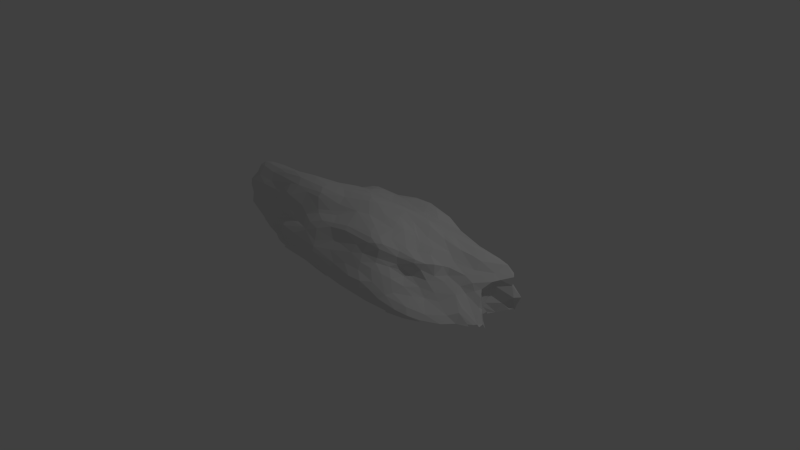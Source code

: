 # Source: Rock_2.blend  (saved by Blender 2.72.0; exported with 4.5.12 LTS)
import bpy
from mathutils import Matrix  # noqa: F401  (used for matrix-valued properties, if any)

bpy.ops.wm.read_factory_settings(use_empty=True)
scene = bpy.context.scene
scene.name = 'Scene'

# ---- collections
col_collection_1 = bpy.data.collections.new('Collection 1'); scene.collection.children.link(col_collection_1)

# ---- materials (node trees are filled in below, after node groups)
mat_material_001 = bpy.data.materials.new('Material.001')
mat_material_001.alpha_threshold = 0.0
mat_material_001.use_transparent_shadow = False
mat_material_001.roughness = 0.5

# ---- material node trees

# ---- world
world_world = bpy.data.worlds.new('World'); scene.world = world_world
world_world.color = (0.05088, 0.05088, 0.05088)
world_world.use_sun_shadow = False
world_world.sun_shadow_jitter_overblur = 0.0
world_world.cycles.sampling_method = 'MANUAL'
world_world.cycles.sample_map_resolution = 256

# ---- cameras
cam_camera = bpy.data.cameras.new('Camera')
cam_camera.clip_end = 100.0
cam_camera.lens = 35.0
cam_camera.sensor_width = 32.0
cam_camera.sensor_height = 18.0
cam_camera.ortho_scale = 7.314
cam_camera.dof.focus_distance = 0.0
cam_camera.dof.aperture_fstop = 128.0

# ---- lights
light_lamp = bpy.data.lights.new('Lamp', 'POINT')
light_lamp.transmission_factor = 0.0
light_lamp.cutoff_distance = 30.0
light_lamp.energy = 100.0
light_lamp.shadow_buffer_clip_start = 1.001
light_lamp.shadow_soft_size = 0.1
light_lamp.shadow_maximum_resolution = 0.006
light_lamp.use_absolute_resolution = True
light_lamp.cycles.use_multiple_importance_sampling = False

# ---- meshes
me_cube_001 = bpy.data.meshes.new('Cube.001')
me_cube_001.from_pydata([(-0.8305, -0.08985, 0.007678), (-0.8105, -0.0384, 0.1628), (-0.8047, -0.04732, 0.2277), (-0.7995, -0.00929, 0.5759), (-0.8099, -0.00682, 0.5343), (-0.836, -0.1191, 0.0406), (-0.7913, -0.1307, 0.2615), (-0.8048, -0.08907, 0.3866), (-0.7848, -0.1762, 0.5319), (-0.7632, -0.1511, 0.6524), (-0.7413, -0.1159, 0.7043), (-0.8119, -0.1968, 0.006352), (-0.7892, -0.2692, 0.1363), (-0.8122, -0.1754, 0.1529), (-0.804, -0.1996, 0.3711), (-0.7997, -0.2586, 0.4366), (-0.7364, -0.2231, 0.6293), (-0.7772, -0.2466, 0.006829), (-0.7691, -0.3008, 0.1994), (-0.7692, -0.3074, 0.3051), (-0.7685, -0.3301, 0.4047), (-0.7848, -0.2845, 0.4592), (-0.7489, -0.3185, 0.4836), (-0.7119, -0.2818, 0.5819), (-0.7084, -0.3154, 0.004137), (-0.7448, -0.3743, 0.1732), (-0.7406, -0.3583, 0.3154), (-0.6313, -0.3759, 0.5417), (-0.6569, -0.3715, 0.003429), (-0.7238, -0.3898, 0.205), (-0.67, -0.3801, 0.4037), (-0.6161, -0.3976, 0.5011), (-0.6089, -0.4364, 0.08422), (-0.6653, -0.4164, 0.1601), (-0.5449, -0.4302, 0.3244), (-0.5136, -0.4434, 0.3945), (-0.5651, -0.4657, 0.04429), (-0.5597, -0.4849, 0.008251), (-0.5024, -0.4783, 0.2129), (-0.5696, -0.436, 0.2137), (-0.5144, -0.4525, 0.3009), (-0.6885, 0.1593, -0.01327), (-0.6357, 0.4978, 0.1106), (-0.7923, 0.01733, 0.1243), (-0.7235, 0.1802, 0.09861), (-0.7086, 0.2583, 0.1626), (-0.6858, 0.3341, 0.1491), (-0.6648, 0.4444, 0.1434), (-0.8059, 0.07382, 0.2035), (-0.7431, 0.206, 0.2055), (-0.6733, 0.2898, 0.2236), (-0.582, 0.5266, 0.1912), (-0.5591, 0.5651, 0.1903), (-0.8001, 0.1353, 0.2238), (-0.6459, 0.3821, 0.2201), (-0.8197, 0.04336, 0.4043), (-0.809, 0.09542, 0.4184), (-0.7746, 0.1878, 0.3407), (-0.6788, 0.2746, 0.3039), (-0.6397, 0.3521, 0.2868), (-0.5765, 0.4031, 0.3097), (-0.5481, 0.4712, 0.3005), (-0.7638, 0.144, 0.46), (-0.6579, 0.265, 0.3734), (-0.6073, 0.3168, 0.3909), (-0.791, 0.05454, 0.5415), (-0.7424, 0.1132, 0.5328), (-0.6741, 0.2126, 0.4756), (-0.4622, 0.446, 0.4071), (-0.4826, 0.4759, 0.3656), (-0.7088, 0.03384, 0.6558), (-0.7511, -0.02118, 0.6621), (-0.6164, 0.1404, 0.5781), (-0.6008, 0.282, 0.4909), (-0.5083, 0.368, 0.4349), (-0.513, 0.3215, 0.4759), (-0.4372, 0.4291, 0.4751), (-0.7319, 0.04372, -0.02467), (-0.6807, 0.1571, -0.03536), (-0.639, 0.2832, -0.03055), (-0.6311, 0.3617, -0.03519), (-0.6384, 0.3634, -0.01298), (-0.6752, 0.3134, 0.08606), (-0.636, 0.4034, -0.01721), (-0.631, 0.4023, -0.03942), (-0.6216, 0.4849, -0.02521), (-0.6187, 0.4955, 0.02034), (-0.8217, -0.08841, -0.03442), (-0.08014, 0.7753, 0.008012), (0.01336, 0.7446, -0.01825), (-0.007423, 0.6687, 0.1474), (-0.09237, 0.6398, 0.3534), (-0.02244, 0.6079, 0.389), (-0.09833, 0.765, 0.05597), (-0.1442, 0.7515, 0.1201), (-0.1159, 0.5746, 0.4836), (-0.07694, 0.5554, 0.5344), (-0.2555, 0.7627, 0.1645), (-0.187, 0.731, 0.2293), (-0.2582, 0.7455, 0.3181), (-0.2301, 0.7012, 0.3844), (-0.1539, 0.5597, 0.5152), (-0.2594, 0.7809, 0.03975), (-0.3282, 0.7744, 0.1129), (-0.3193, 0.7446, 0.331), (-0.2752, 0.658, 0.4303), (-0.2219, 0.5914, 0.494), (-0.3766, 0.7402, 0.0791), (-0.3414, 0.7659, 0.07214), (-0.4262, 0.749, 0.195), (-0.3687, 0.7643, 0.2398), (-0.3689, 0.7273, 0.3362), (-0.3642, 0.6695, 0.3861), (-0.4438, 0.7217, 0.1632), (-0.4177, 0.7426, 0.2673), (-0.4475, 0.6937, 0.2959), (-0.5178, 0.6568, 0.2353), (-0.3995, 0.4983, 0.4093), (-0.5679, 0.5579, 0.1101), (-0.5066, 0.5463, -0.01827), (-0.4735, 0.6206, 0.0822), (-0.5175, 0.6141, 0.1459), (-0.5298, 0.5679, 0.2904), (-0.5129, 0.6228, 0.2742), (0.003632, 0.7354, 0.02734), (0.1494, 0.6936, 0.05408), (0.1967, 0.711, -0.01469), (0.2841, 0.7167, -0.0126), (0.3258, 0.7297, -0.03282), (0.3384, 0.7187, 0.07081), (0.3955, 0.685, -0.0114), (0.499, 0.6143, 0.05881), (0.542, 0.5394, 0.09595), (0.07544, 0.6498, 0.1581), (0.2299, 0.6893, 0.1057), (0.3098, 0.706, 0.1977), (0.3532, 0.7147, 0.1528), (0.4642, 0.6627, 0.1555), (0.004562, 0.6358, 0.2761), (0.1963, 0.658, 0.2504), (0.3287, 0.6835, 0.2692), (0.3612, 0.6683, 0.2825), (0.4935, 0.6255, 0.1587), (0.07072, 0.6111, 0.3299), (0.0962, 0.6365, 0.2676), (0.4523, 0.6166, 0.2618), (0.4801, 0.5246, 0.3154), (0.1283, 0.6038, 0.3961), (0.2093, 0.6104, 0.3644), (0.3932, 0.5734, 0.3577), (0.4353, 0.5521, 0.3532), (0.05811, 0.6073, 0.479), (0.1705, 0.587, 0.4283), (0.261, 0.5612, 0.4093), (0.3638, 0.5188, 0.4458), (0.4728, 0.4971, 0.3889), (0.07433, 0.5771, 0.6465), (0.1425, 0.5829, 0.495), (0.2305, 0.5404, 0.4816), (0.3364, 0.5178, 0.5273), (0.4637, 0.4426, 0.4762), (0.3941, 0.6877, -0.03373), (0.4579, 0.64, -0.02453), (0.524, 0.5953, -0.03655), (0.5241, 0.5948, -0.02086), (0.01687, 0.7523, -0.03625), (-0.1159, 0.7622, -0.03612), (-0.1179, 0.7648, -0.01668), (-0.2661, 0.7561, -0.03077), (-0.3354, 0.7148, -0.02502), (-0.4075, 0.6112, -0.0178), (0.6636, 0.01898, 0.09286), (0.6669, 0.08723, 0.171), (0.6827, 0.05672, 0.3707), (0.5997, 0.02065, 0.4439), (0.6831, 0.1089, 0.3014), (0.7024, 0.1382, 0.3871), (0.6037, 0.1125, 0.5299), (0.7078, 0.1603, 0.08249), (0.7469, 0.2274, 0.1716), (0.7322, 0.2445, 0.3049), (0.6691, 0.1434, 0.4348), (0.5885, 0.2343, 0.5776), (0.7425, 0.2635, 0.004578), (0.7635, 0.3086, 0.1628), (0.7404, 0.2773, 0.2446), (0.7359, 0.2566, 0.4162), (0.6879, 0.2974, 0.5003), (0.7322, 0.3121, 0.01082), (0.7456, 0.3452, 0.1188), (0.7251, 0.3665, 0.1687), (0.7169, 0.3102, 0.2836), (0.6642, 0.35, 0.31), (0.7183, 0.3138, 0.428), (0.6651, 0.3505, 0.4514), (0.6809, 0.3279, 0.4893), (0.6432, 0.3068, 0.5354), (0.6657, 0.418, 0.08697), (0.5681, 0.3969, 0.3201), (0.5444, 0.3684, 0.5098), (0.5306, 0.4427, 0.2828), (0.5523, 0.4042, 0.4043), (0.6146, 0.4697, 0.03867), (0.5173, 0.5009, 0.2095), (0.5257, 0.4245, 0.3981), (0.732, -0.2349, 0.006843), (0.7335, -0.2851, -0.0002528), (0.7325, -0.3018, -0.001736), (0.7129, -0.3343, 0.01462), (0.6538, -0.4416, 0.00234), (0.6945, -0.3749, 0.01806), (0.6164, -0.5729, 0.005438), (0.6627, -0.01846, 0.05233), (0.6957, -0.1353, 0.1094), (0.7108, -0.1948, 0.0835), (0.7219, -0.2974, 0.01654), (0.6494, -0.3773, 0.11), (0.616, -0.4705, 0.07225), (0.6482, -0.002857, 0.2067), (0.6786, -0.1052, 0.2187), (0.6879, -0.1667, 0.1358), (0.4992, -0.4986, 0.1732), (0.6609, -0.0427, 0.2913), (0.6153, -0.1707, 0.2376), (0.5978, -0.2763, 0.236), (0.6415, -0.3204, 0.1537), (0.5534, -0.4306, 0.1603), (0.6427, -0.1069, 0.2723), (0.5226, -0.4045, 0.2284), (0.6263, -0.09246, 0.3515), (0.5891, -0.1738, 0.297), (0.5248, -0.1897, 0.3703), (0.5297, -0.2667, 0.3232), (0.4784, -0.4033, 0.3353), (0.5864, -0.08869, 0.4024), (0.492, -0.3208, 0.3776), (0.5124, -0.05573, 0.4847), (0.5196, -0.1503, 0.4515), (0.4995, -0.1957, 0.4671), (0.4853, -0.2936, 0.5084), (0.671, -0.0709, -0.02157), (0.707, -0.1476, -0.02542), (0.7466, -0.24, -0.03494), (0.6769, 0.01588, -0.03659), (0.6735, 0.01738, -0.01694), (0.6939, 0.1031, -0.031), (0.7343, 0.2086, -0.03394), (0.7411, 0.2276, -0.03469), (0.746, 0.2631, -0.0356), (0.7309, 0.3176, -0.03515), (0.6229, 0.4366, -0.0301), (0.559, 0.5652, -0.03438), (0.005713, -0.8408, 0.1533), (0.06271, -0.8551, 0.2081), (0.07746, -0.8301, 0.2773), (0.02933, -0.7674, 0.386), (0.04762, -0.6716, 0.5241), (0.0354, -0.685, 0.4925), (-0.01344, -0.6469, 0.6091), (0.1086, -0.8252, 0.01207), (0.1709, -0.8918, 0.1912), (0.1405, -0.8087, 0.3405), (0.1553, -0.7334, 0.4707), (0.2864, -0.8505, 0.01748), (0.1706, -0.8885, 0.1303), (0.1919, -0.8772, 0.255), (0.225, -0.8064, 0.3458), (0.2205, -0.7592, 0.4258), (0.2123, -0.6991, 0.5126), (0.2313, -0.6544, 0.653), (0.1669, -0.6794, 0.57), (0.2622, -0.8912, 0.1787), (0.305, -0.8604, 0.2126), (0.2591, -0.8689, 0.2612), (0.3117, -0.8099, 0.2877), (0.28, -0.746, 0.4039), (0.2847, -0.6854, 0.4593), (0.2849, -0.6574, 0.5081), (0.2883, -0.6338, 0.6231), (0.3993, -0.8349, 0.02061), (0.3582, -0.84, 0.1289), (0.3795, -0.7883, 0.1816), (0.3284, -0.7157, 0.3765), (0.3686, -0.6683, 0.3375), (0.3369, -0.6085, 0.4349), (0.4957, -0.7626, 0.04602), (0.4803, -0.7794, -2.024e-05), (0.4419, -0.807, 0.07525), (0.4762, -0.728, 0.1241), (0.3984, -0.724, 0.2097), (0.3581, -0.5406, 0.4654), (0.5422, -0.6962, 0.0176), (0.4645, -0.5942, 0.191), (0.4195, -0.6018, 0.2686), (0.3891, -0.5203, 0.3358), (0.3861, -0.4859, 0.388), (0.5498, -0.6304, 0.07126), (0.4631, -0.4785, 0.2641), (0.409, -0.4648, 0.3527), (0.4471, -0.4114, 0.4461), (0.008228, -0.7986, 0.01703), (-0.1633, -0.7305, 0.003863), (-0.1093, -0.749, 0.07122), (-0.298, -0.693, 0.05945), (-0.3407, -0.6957, -0.001387), (-0.3373, -0.6875, 0.01669), (-0.3766, -0.6672, 0.01387), (-0.4196, -0.6266, 0.01284), (-0.47, -0.5556, 0.009497), (-0.4557, -0.5239, 0.07679), (-0.2128, -0.7218, 0.09703), (-0.2969, -0.6817, 0.1355), (-0.4025, -0.6, 0.1059), (-0.4899, -0.49, 0.07673), (-0.06545, -0.8239, 0.2165), (-0.1549, -0.7963, 0.2292), (-0.3897, -0.6153, 0.1728), (-0.4456, -0.5193, 0.1462), (-0.07108, -0.8009, 0.3336), (-0.06759, -0.8261, 0.2786), (-0.3152, -0.7078, 0.2652), (-0.3628, -0.666, 0.2482), (-0.4515, -0.5332, 0.2624), (-0.1842, -0.6947, 0.4513), (-0.2375, -0.7455, 0.333), (-0.3491, -0.6686, 0.2961), (-0.07544, -0.7628, 0.3953), (-0.158, -0.7174, 0.4433), (-0.3405, -0.585, 0.4005), (-0.372, -0.5727, 0.3489), (-0.4494, -0.5062, 0.3227), (-0.08749, -0.7011, 0.5281), (-0.2551, -0.6218, 0.4273), (-0.2863, -0.5994, 0.43), (-0.4136, -0.5307, 0.4786), (-0.1494, -0.664, 0.5448), (-0.2671, -0.5599, 0.5313), (-0.3559, -0.5639, 0.4922), (-0.4924, -0.4445, 0.4985), (0.01181, -0.05937, 0.8934), (0.2823, -0.0575, 0.7637), (0.4744, -0.01452, 0.5484), (0.05643, -0.1463, 0.9053), (0.1065, -0.1771, 0.8836), (0.2248, -0.1332, 0.8079), (0.3232, -0.1523, 0.7118), (0.3668, -0.075, 0.6574), (0.4255, -0.1415, 0.5937), (0.069, -0.2175, 0.8872), (0.1691, -0.2406, 0.8241), (0.2474, -0.25, 0.7878), (0.298, -0.2564, 0.7514), (0.3681, -0.1966, 0.6382), (0.4364, -0.2217, 0.5571), (0.05575, -0.387, 0.7962), (0.1199, -0.3512, 0.805), (0.2642, -0.3436, 0.7552), (0.3914, -0.3105, 0.5773), (0.1939, -0.4572, 0.7698), (0.2568, -0.5426, 0.7218), (0.2954, -0.4561, 0.6953), (0.3603, -0.3977, 0.6254), (0.461, -0.3612, 0.5136), (0.2083, -0.5548, 0.7336), (0.3512, -0.4799, 0.6043), (0.4262, -0.4332, 0.5584), (-0.005219, -0.6081, 0.6531), (0.07809, -0.5979, 0.6952), (0.07887, -0.6409, 0.6517), (0.2344, -0.6108, 0.7031), (0.2648, -0.6296, 0.6701), (0.2931, -0.5902, 0.6741), (0.3541, -0.5275, 0.552), (0.4274, -0.4564, 0.5233), (0.05906, 0.1597, 0.7511), (0.04368, 0.2191, 0.7243), (0.05355, 0.3708, 0.7224), (0.003492, 0.365, 0.7271), (-0.002771, 0.4439, 0.6924), (0.1432, 0.03412, 0.8486), (0.2165, 0.2907, 0.7057), (0.1022, 0.4706, 0.7289), (0.08348, 0.5404, 0.6992), (0.1415, 0.5878, 0.6279), (0.1594, 0.5664, 0.6841), (0.1784, -0.00112, 0.8588), (0.1908, 0.2273, 0.7271), (0.195, 0.4191, 0.7379), (0.2338, 0.465, 0.7261), (0.1788, 0.5256, 0.7191), (0.2275, 0.5506, 0.6236), (0.3178, 0.08856, 0.774), (0.2201, -0.02048, 0.8393), (0.2565, 0.1403, 0.7742), (0.2706, 0.2755, 0.6951), (0.2545, 0.4121, 0.7232), (0.3052, 0.4902, 0.6633), (0.3434, 0.04255, 0.7393), (0.3478, 0.1851, 0.6902), (0.3093, 0.2225, 0.6984), (0.294, 0.3254, 0.682), (0.3363, 0.3713, 0.645), (0.3064, 0.5238, 0.6203), (0.3966, 0.1082, 0.6662), (0.3559, 0.3089, 0.6512), (0.414, 0.4787, 0.4817), (0.4181, 0.05956, 0.6418), (0.4457, 0.1881, 0.6269), (0.4611, 0.2466, 0.6237), (0.439, 0.3955, 0.5621), (0.3844, 0.4506, 0.5712), (0.5067, 0.07662, 0.5805), (0.5636, 0.1029, 0.5566), (0.5266, 0.3401, 0.5534), (-0.05401, 0.03959, 0.8326), (-0.1303, 0.09066, 0.8106), (-0.2574, -0.003085, 0.7867), (-0.3025, 0.06202, 0.6672), (-0.3589, 0.06313, 0.6502), (-0.09086, 0.1936, 0.7654), (-0.2156, 0.07499, 0.769), (-0.4797, 0.113, 0.6287), (-0.04698, 0.2032, 0.7596), (-0.1623, 0.1724, 0.7352), (-0.2555, 0.1657, 0.6339), (-0.3341, 0.1701, 0.6024), (-0.5073, 0.1479, 0.6011), (-0.1379, 0.2851, 0.7239), (-0.5756, 0.2413, 0.5361), (-0.07286, 0.3707, 0.7396), (-0.1116, 0.3951, 0.7255), (-0.1489, 0.3898, 0.7033), (-0.2162, 0.3436, 0.6361), (-0.3503, 0.2882, 0.5342), (-0.4119, 0.2389, 0.5332), (-0.2292, 0.3821, 0.5967), (-0.3015, 0.3637, 0.5551), (-0.2957, 0.2979, 0.5761), (-0.4725, 0.3617, 0.4729), (-0.03404, 0.5303, 0.6268), (-0.1372, 0.434, 0.6733), (-0.1901, 0.4946, 0.5481), (-0.4157, 0.4094, 0.5007), (-0.1452, 0.5172, 0.5566), (-0.2678, 0.4835, 0.5224), (-0.3512, 0.4701, 0.4846), (-0.09854, -0.2148, 0.8822), (-0.05707, -0.3121, 0.8564), (-0.04904, -0.4075, 0.7923), (-0.01048, -0.4411, 0.7499), (-0.03119, -0.5027, 0.6971), (-0.128, -0.1596, 0.8747), (-0.08236, -0.4904, 0.7086), (-0.1463, -0.5297, 0.6742), (-0.1321, -0.5576, 0.6473), (-0.07621, -0.63, 0.6231), (-0.2024, -0.04851, 0.8354), (-0.1866, -0.2749, 0.8896), (-0.1903, -0.3498, 0.8816), (-0.1706, -0.4212, 0.8443), (-0.1713, -0.4633, 0.7977), (-0.212, -0.5797, 0.5606), (-0.3377, -0.1606, 0.8599), (-0.2935, -0.2169, 0.8833), (-0.3371, -0.4092, 0.7962), (-0.2635, -0.4448, 0.7815), (-0.2639, -0.533, 0.6233), (-0.4135, -0.09174, 0.7805), (-0.449, -0.2289, 0.8367), (-0.3644, -0.3139, 0.854), (-0.3644, -0.5038, 0.6586), (-0.5172, -0.1486, 0.7837), (-0.4947, -0.2819, 0.7941), (-0.4069, -0.3877, 0.7531), (-0.4021, -0.4759, 0.6628), (-0.4793, -0.06745, 0.7427), (-0.5524, -0.1679, 0.777), (-0.5782, -0.2076, 0.7634), (-0.5025, -0.3239, 0.75), (-0.4657, -0.3931, 0.6531), (-0.4769, -0.4419, 0.5649), (-0.6999, -0.08016, 0.7267), (-0.6622, 0.02619, 0.6759), (-0.6754, -0.1604, 0.7405), (-0.7044, -0.2058, 0.6962), (-0.605, -0.2667, 0.7065), (-0.5812, -0.3474, 0.6154), (-0.5141, -0.4126, 0.5691), (-0.6197, -0.4223, 0.01783), (-0.3153, 0.5499, 0.4564), (0.1983, 0.7185, -0.03754), (0.2842, 0.7232, -0.03679), (0.7329, 0.2096, 0.004695), (0.7422, -0.2889, -0.0196), (0.7025, -0.3784, -0.0009879), (0.7453, 0.2457, -0.03528), (0.00975, -0.797, -0.0005532), (0.3973, -0.8306, -0.001366), (0.5443, -0.697, -0.001225), (-0.318, -0.06866, 0.8046), (-0.6192, -0.4239, -0.0008657), (-0.07083, -0.7725, 0.005317)], [(83, 84), (206, 493), (246, 247), (247, 495), (248, 495)], [(1, 43, 0), (1, 5, 2), (55, 2, 7), (55, 7, 8), (3, 4, 9), (3, 10, 71), (481, 482, 70), (2, 13, 6), (10, 3, 9), (18, 6, 13), (14, 19, 15), (14, 15, 7), (16, 484, 9), (17, 12, 11), (17, 25, 12), (20, 15, 19), (21, 20, 22), (23, 16, 21), (23, 486, 484), (24, 28, 25), (25, 17, 24), (25, 18, 12), (26, 19, 18), (26, 29, 30), (20, 26, 30), (31, 22, 20), (22, 27, 23), (486, 23, 27), (28, 500, 488), (28, 488, 32), (25, 32, 33), (33, 29, 25), (33, 39, 30), (32, 36, 33), (338, 31, 35), (37, 313, 36), (313, 33, 36), (38, 40, 39), (40, 330, 35), (35, 330, 334), (43, 44, 77), (41, 77, 44), (44, 82, 41), (47, 85, 82), (42, 86, 85), (85, 47, 42), (118, 86, 42), (86, 118, 119), (44, 43, 53), (53, 43, 48), (44, 53, 49), (118, 42, 51), (53, 57, 49), (49, 58, 50), (46, 50, 54), (54, 47, 46), (51, 52, 118), (53, 48, 55), (53, 56, 57), (60, 51, 54), (51, 61, 122), (51, 116, 52), (55, 4, 56), (57, 67, 58), (58, 67, 63), (58, 63, 64), (59, 64, 60), (60, 54, 59), (4, 3, 65), (65, 56, 4), (62, 57, 56), (62, 66, 67), (67, 57, 62), (68, 61, 60), (65, 71, 70), (3, 71, 65), (73, 63, 67), (73, 64, 63), (73, 72, 428), (75, 73, 428), (76, 68, 74), (79, 78, 82), (124, 89, 88), (88, 93, 124), (91, 138, 90), (96, 156, 92), (91, 99, 100), (95, 100, 101), (95, 92, 91), (95, 96, 92), (95, 101, 96), (96, 101, 443), (167, 102, 93), (97, 93, 102), (101, 106, 441), (103, 110, 99), (104, 111, 105), (104, 100, 99), (105, 106, 100), (107, 108, 169), (108, 109, 103), (110, 103, 109), (109, 114, 110), (114, 104, 110), (112, 105, 111), (109, 107, 113), (107, 120, 113), (115, 111, 114), (115, 112, 111), (445, 489, 117), (116, 109, 113), (113, 121, 116), (123, 117, 115), (112, 115, 117), (489, 112, 117), (117, 76, 445), (118, 120, 119), (118, 121, 120), (52, 116, 121), (116, 122, 123), (117, 68, 76), (125, 89, 124), (125, 490, 89), (125, 134, 126), (128, 491, 127), (129, 127, 134), (127, 129, 128), (131, 162, 129), (131, 251, 164), (124, 133, 125), (134, 125, 133), (135, 136, 129), (132, 131, 142), (137, 136, 141), (133, 90, 138), (133, 138, 144), (141, 136, 140), (145, 137, 141), (146, 142, 145), (138, 92, 143), (140, 148, 153), (140, 153, 141), (141, 153, 149), (92, 151, 147), (148, 152, 153), (151, 92, 156), (152, 157, 158), (153, 158, 154), (154, 149, 153), (405, 150, 154), (155, 150, 405), (383, 151, 156), (383, 157, 151), (158, 159, 154), (162, 161, 130), (131, 164, 162), (164, 251, 163), (167, 88, 165), (169, 108, 168), (169, 170, 107), (171, 178, 172), (172, 175, 218), (218, 175, 222), (173, 222, 175), (173, 181, 229), (177, 411, 174), (178, 171, 245), (175, 179, 180), (176, 175, 180), (179, 184, 185), (176, 186, 181), (181, 186, 187), (180, 185, 191), (186, 191, 193), (187, 186, 193), (193, 195, 187), (187, 195, 196), (196, 182, 187), (188, 249, 189), (189, 197, 190), (191, 190, 192), (190, 191, 184), (194, 195, 193), (196, 195, 199), (199, 413, 196), (202, 189, 250), (190, 197, 200), (194, 198, 201), (197, 202, 200), (202, 251, 132), (132, 200, 202), (146, 200, 203), (146, 204, 200), (204, 146, 155), (212, 213, 240), (213, 241, 240), (214, 205, 241), (215, 206, 205), (215, 207, 206), (208, 216, 210), (209, 494, 210), (209, 210, 216), (217, 211, 209), (211, 217, 296), (212, 171, 218), (218, 213, 212), (220, 214, 213), (214, 220, 215), (208, 215, 225), (217, 226, 221), (218, 222, 219), (220, 223, 215), (215, 224, 225), (217, 216, 226), (219, 222, 227), (219, 227, 223), (224, 228, 226), (224, 226, 216), (221, 226, 228), (229, 227, 222), (227, 229, 230), (230, 224, 223), (229, 181, 234), (230, 229, 234), (234, 231, 230), (231, 232, 224), (233, 232, 235), (235, 299, 233), (298, 297, 233), (174, 234, 181), (235, 231, 238), (299, 298, 233), (299, 235, 362), (242, 241, 205), (245, 171, 212), (249, 188, 183), (252, 300, 259), (252, 259, 264), (318, 319, 254), (255, 257, 318), (256, 258, 257), (264, 260, 252), (265, 254, 253), (254, 265, 261), (261, 255, 254), (262, 270, 256), (271, 264, 279), (264, 271, 260), (266, 262, 261), (263, 279, 264), (271, 280, 272), (272, 273, 271), (272, 280, 281), (272, 274, 273), (274, 266, 273), (275, 267, 266), (276, 275, 282), (276, 268, 267), (278, 269, 268), (284, 282, 283), (284, 277, 276), (372, 278, 277), (285, 287, 286), (286, 279, 497), (288, 289, 281), (293, 283, 289), (289, 292, 293), (294, 295, 284), (284, 295, 290), (290, 373, 372), (291, 296, 288), (288, 292, 289), (290, 295, 373), (291, 211, 296), (292, 288, 296), (293, 292, 221), (298, 294, 297), (301, 300, 302), (303, 304, 301), (303, 301, 310), (305, 312, 306), (308, 309, 313), (311, 303, 310), (309, 317, 313), (317, 38, 313), (314, 319, 315), (315, 310, 314), (310, 315, 320), (311, 320, 321), (321, 316, 311), (316, 317, 312), (320, 324, 325), (321, 325, 322), (322, 317, 316), (322, 38, 317), (38, 322, 40), (318, 257, 326), (327, 324, 318), (329, 323, 332), (330, 40, 322), (328, 329, 332), (326, 257, 331), (331, 335, 327), (323, 327, 335), (461, 323, 335), (332, 336, 333), (328, 337, 334), (334, 330, 328), (338, 35, 334), (385, 379, 339), (385, 339, 342), (342, 392, 385), (344, 340, 392), (406, 397, 346), (346, 347, 341), (392, 343, 344), (340, 345, 352), (341, 347, 238), (341, 238, 236), (343, 349, 344), (344, 349, 350), (350, 351, 344), (238, 347, 353), (354, 348, 447), (355, 349, 348), (356, 349, 355), (356, 350, 349), (350, 356, 351), (345, 361, 357), (355, 354, 358), (360, 351, 356), (354, 363, 358), (358, 363, 359), (359, 356, 358), (362, 357, 361), (354, 450, 366), (367, 369, 363), (359, 369, 371), (366, 368, 367), (366, 258, 368), (367, 368, 269), (369, 269, 370), (370, 371, 369), (370, 278, 371), (372, 371, 278), (372, 364, 371), (373, 365, 372), (414, 379, 374), (376, 381, 378), (439, 378, 382), (382, 378, 381), (386, 375, 374), (386, 380, 375), (380, 376, 375), (381, 376, 387), (387, 389, 381), (382, 389, 384), (384, 156, 382), (379, 385, 393), (379, 393, 386), (388, 387, 395), (390, 158, 157), (392, 397, 391), (391, 393, 385), (393, 391, 399), (399, 386, 393), (394, 380, 386), (386, 399, 394), (400, 380, 394), (400, 395, 380), (395, 401, 396), (396, 389, 388), (396, 402, 384), (390, 384, 402), (402, 159, 390), (397, 406, 403), (399, 391, 398), (404, 394, 399), (396, 401, 410), (396, 410, 402), (407, 408, 399), (409, 410, 404), (410, 401, 404), (407, 182, 408), (413, 404, 408), (413, 409, 404), (409, 199, 410), (196, 413, 408), (160, 410, 199), (417, 416, 420), (418, 421, 482), (422, 414, 374), (374, 375, 422), (422, 415, 414), (420, 415, 419), (420, 419, 423), (417, 420, 423), (417, 424, 425), (426, 482, 421), (72, 70, 482), (419, 427, 423), (426, 421, 425), (422, 375, 377), (422, 429, 419), (427, 432, 424), (424, 432, 437), (433, 425, 424), (426, 434, 75), (434, 433, 75), (429, 377, 378), (430, 440, 431), (440, 435, 432), (436, 442, 433), (433, 442, 438), (438, 75, 433), (441, 435, 443), (442, 436, 444), (438, 76, 74), (96, 443, 439), (444, 441, 106), (444, 489, 445), (445, 442, 444), (339, 451, 446), (446, 342, 339), (446, 348, 342), (448, 354, 447), (449, 354, 448), (450, 449, 452), (455, 366, 454), (366, 450, 454), (455, 258, 366), (458, 447, 446), (446, 457, 458), (452, 460, 453), (458, 457, 463), (459, 465, 460), (465, 461, 453), (416, 417, 499), (499, 456, 416), (456, 499, 462), (458, 463, 469), (464, 459, 469), (459, 458, 469), (465, 464, 470), (466, 461, 465), (466, 336, 461), (467, 499, 417), (467, 462, 499), (467, 471, 462), (464, 469, 478), (473, 464, 478), (464, 473, 474), (466, 470, 337), (468, 477, 472), (468, 472, 469), (470, 480, 334), (482, 471, 475), (477, 468, 476), (485, 472, 477), (478, 472, 485), (479, 473, 486), (479, 480, 474), (334, 480, 338), (482, 481, 471), (476, 471, 481), (483, 10, 484), (485, 484, 486), (485, 486, 478), (1, 0, 5), (7, 2, 6), (8, 4, 55), (71, 10, 481), (71, 481, 70), (11, 5, 0), (2, 5, 13), (6, 14, 7), (8, 7, 15), (8, 9, 4), (10, 9, 484), (5, 11, 12), (12, 13, 5), (13, 12, 18), (14, 6, 19), (8, 15, 16), (16, 15, 21), (8, 16, 9), (18, 19, 6), (20, 19, 26), (20, 21, 15), (22, 23, 21), (23, 484, 16), (26, 25, 29), (25, 26, 18), (31, 20, 30), (27, 22, 31), (27, 487, 486), (28, 32, 25), (33, 30, 29), (31, 30, 35), (487, 27, 31), (487, 31, 338), (37, 32, 488), (32, 37, 36), (39, 34, 30), (34, 39, 40), (34, 35, 30), (313, 39, 33), (39, 313, 38), (40, 35, 34), (43, 77, 0), (46, 82, 45), (82, 44, 45), (48, 43, 1), (45, 44, 49), (46, 47, 82), (47, 51, 42), (48, 1, 2), (45, 49, 50), (46, 45, 50), (51, 47, 54), (55, 48, 2), (53, 55, 56), (57, 58, 49), (58, 54, 50), (54, 58, 59), (51, 60, 61), (59, 58, 64), (62, 65, 66), (65, 62, 56), (60, 64, 74), (61, 68, 69), (61, 69, 122), (66, 65, 70), (73, 74, 64), (74, 68, 60), (72, 66, 70), (72, 67, 66), (73, 67, 72), (73, 75, 74), (41, 82, 78), (80, 79, 81), (81, 79, 82), (85, 83, 82), (83, 81, 82), (85, 86, 119), (77, 87, 0), (88, 89, 165), (90, 93, 94), (90, 124, 93), (91, 92, 138), (96, 439, 156), (88, 167, 93), (94, 91, 90), (94, 98, 91), (95, 91, 100), (97, 94, 93), (94, 97, 98), (99, 98, 97), (98, 99, 91), (101, 100, 106), (108, 102, 168), (102, 108, 103), (103, 97, 102), (97, 103, 99), (99, 110, 104), (104, 105, 100), (106, 105, 444), (444, 105, 489), (109, 108, 107), (114, 111, 104), (112, 489, 105), (107, 170, 120), (114, 109, 116), (120, 170, 119), (113, 120, 121), (116, 115, 114), (123, 115, 116), (121, 118, 52), (122, 116, 51), (123, 122, 117), (69, 117, 122), (117, 69, 68), (125, 126, 490), (126, 134, 127), (128, 129, 130), (130, 129, 162), (124, 90, 133), (135, 129, 134), (137, 129, 136), (129, 137, 131), (131, 137, 142), (134, 133, 139), (135, 134, 139), (136, 135, 140), (137, 145, 142), (203, 132, 142), (144, 139, 133), (135, 139, 140), (146, 203, 142), (144, 138, 143), (143, 148, 144), (144, 140, 139), (140, 144, 148), (141, 149, 145), (150, 145, 149), (145, 150, 146), (92, 147, 143), (147, 148, 143), (148, 147, 152), (154, 150, 149), (155, 146, 150), (152, 151, 157), (151, 152, 147), (153, 152, 158), (155, 405, 160), (166, 168, 167), (167, 168, 102), (218, 171, 172), (176, 173, 175), (411, 177, 412), (175, 172, 178), (179, 175, 178), (186, 176, 180), (176, 181, 173), (177, 174, 181), (183, 178, 492), (178, 183, 179), (180, 179, 185), (187, 177, 181), (187, 182, 177), (182, 412, 177), (184, 179, 183), (184, 183, 188), (184, 188, 189), (185, 184, 191), (186, 180, 191), (189, 190, 184), (193, 191, 192), (193, 192, 194), (199, 195, 194), (250, 189, 249), (202, 197, 189), (190, 198, 192), (198, 194, 192), (199, 194, 201), (200, 198, 190), (201, 198, 200), (201, 200, 204), (201, 204, 199), (199, 204, 160), (251, 131, 132), (132, 203, 200), (204, 155, 160), (241, 213, 214), (215, 205, 214), (217, 209, 216), (225, 216, 208), (296, 217, 221), (213, 218, 219), (219, 220, 213), (216, 225, 224), (219, 223, 220), (223, 224, 215), (222, 173, 229), (227, 230, 223), (224, 232, 228), (297, 228, 233), (228, 297, 221), (230, 231, 224), (235, 232, 231), (232, 233, 228), (174, 236, 234), (234, 237, 231), (238, 231, 237), (239, 235, 238), (341, 174, 411), (174, 341, 236), (237, 234, 236), (238, 237, 236), (239, 362, 235), (243, 245, 244), (244, 245, 212), (240, 244, 212), (246, 492, 245), (245, 492, 178), (248, 249, 183), (202, 250, 251), (496, 300, 501), (253, 314, 252), (314, 253, 319), (254, 319, 253), (318, 254, 255), (260, 253, 252), (253, 260, 265), (261, 262, 255), (255, 262, 257), (257, 262, 256), (270, 258, 256), (258, 270, 368), (259, 263, 264), (271, 265, 260), (265, 271, 273), (273, 266, 265), (265, 266, 261), (266, 267, 262), (267, 268, 262), (270, 262, 268), (269, 270, 268), (270, 269, 368), (271, 279, 280), (272, 281, 274), (274, 275, 266), (275, 274, 282), (275, 276, 267), (276, 277, 268), (277, 278, 268), (278, 370, 269), (280, 279, 287), (281, 280, 287), (289, 282, 281), (282, 274, 281), (282, 289, 283), (284, 276, 282), (277, 284, 290), (372, 277, 290), (286, 287, 279), (288, 287, 285), (288, 281, 287), (294, 284, 283), (294, 283, 293), (498, 285, 286), (285, 498, 291), (285, 291, 288), (297, 294, 293), (295, 294, 298), (373, 295, 299), (221, 292, 296), (293, 221, 297), (295, 298, 299), (301, 501, 300), (310, 301, 302), (303, 305, 304), (305, 303, 312), (306, 312, 307), (312, 309, 307), (307, 309, 308), (37, 308, 313), (300, 252, 314), (314, 302, 300), (310, 302, 314), (312, 311, 316), (311, 312, 303), (309, 312, 317), (311, 310, 320), (315, 319, 324), (320, 315, 324), (321, 320, 325), (321, 322, 316), (326, 327, 318), (318, 324, 319), (324, 327, 323), (324, 323, 325), (329, 325, 323), (325, 329, 322), (322, 329, 330), (326, 331, 327), (333, 328, 332), (329, 328, 330), (258, 331, 257), (461, 332, 323), (328, 333, 337), (331, 258, 455), (335, 331, 455), (454, 335, 455), (335, 454, 461), (461, 336, 332), (337, 333, 336), (397, 340, 346), (406, 346, 341), (342, 348, 343), (342, 343, 392), (344, 345, 340), (345, 344, 351), (346, 340, 352), (346, 352, 347), (349, 343, 348), (354, 355, 348), (345, 351, 361), (345, 357, 352), (357, 353, 352), (353, 347, 352), (239, 238, 353), (358, 356, 355), (351, 360, 361), (357, 362, 353), (362, 239, 353), (450, 354, 449), (359, 360, 356), (361, 360, 364), (362, 361, 365), (354, 366, 367), (367, 363, 354), (359, 363, 369), (371, 360, 359), (364, 360, 371), (365, 364, 372), (364, 365, 361), (373, 362, 365), (373, 299, 362), (369, 367, 269), (379, 414, 339), (375, 376, 377), (376, 378, 377), (382, 156, 439), (374, 379, 386), (389, 382, 381), (384, 383, 156), (391, 385, 392), (387, 376, 380), (380, 395, 387), (387, 388, 389), (390, 383, 384), (383, 390, 157), (392, 340, 397), (395, 400, 401), (395, 396, 388), (389, 396, 384), (158, 390, 159), (391, 397, 403), (391, 403, 398), (404, 400, 394), (401, 400, 404), (407, 398, 403), (398, 407, 399), (399, 408, 404), (405, 159, 402), (405, 402, 410), (159, 405, 154), (411, 403, 406), (403, 411, 407), (411, 406, 341), (411, 412, 407), (182, 407, 412), (408, 182, 196), (413, 199, 409), (160, 405, 410), (420, 416, 415), (417, 418, 467), (415, 422, 419), (424, 417, 423), (418, 417, 425), (421, 418, 425), (482, 426, 72), (426, 425, 434), (72, 426, 428), (422, 377, 429), (427, 419, 430), (419, 429, 430), (427, 424, 423), (437, 433, 424), (434, 425, 433), (428, 426, 75), (430, 431, 427), (431, 432, 427), (433, 437, 436), (430, 378, 440), (378, 430, 429), (431, 440, 432), (432, 435, 437), (436, 437, 435), (75, 438, 74), (439, 440, 378), (440, 439, 443), (440, 443, 435), (435, 441, 436), (444, 436, 441), (438, 442, 76), (443, 101, 441), (445, 76, 442), (414, 451, 339), (446, 447, 348), (452, 449, 448), (453, 450, 452), (450, 453, 454), (456, 414, 415), (414, 456, 451), (446, 451, 457), (459, 447, 458), (459, 448, 447), (459, 460, 448), (460, 452, 448), (416, 456, 415), (456, 463, 451), (456, 462, 463), (451, 463, 457), (453, 460, 465), (453, 461, 454), (464, 465, 459), (470, 466, 465), (468, 463, 462), (468, 462, 471), (463, 468, 469), (469, 472, 478), (470, 464, 474), (336, 466, 337), (418, 475, 467), (467, 475, 471), (476, 468, 471), (479, 474, 473), (474, 480, 470), (337, 470, 334), (482, 475, 418), (486, 473, 478), (479, 486, 487), (479, 487, 480), (483, 476, 481), (483, 481, 10), (476, 483, 477), (483, 484, 477), (484, 485, 477), (338, 480, 487)])
_uv = me_cube_001.uv_layers.new(name='UVMap')
_uv.uv.foreach_set('vector', [0.4041, 2.522, 0.4818, 2.558, 0.354, 2.717, 0.4041, 2.522, 0.3128, 2.658, 0.3723, 2.449, 0.4239, 2.297, 0.3723, 2.449, 0.3231, 2.322, 0.4239, 2.297, 0.3231, 2.322, 0.2588, 2.217, 0.3585, 2.179, 0.3614, 2.212, 0.2718, 2.148, 0.3585, 2.179, 0.2863, 2.113, 0.3386, 2.127, 0.3011, 2.09, 0.3594, 2.07, 0.3786, 2.107, 0.3723, 2.449, 0.2589, 2.544, 0.2813, 2.425, 0.2863, 2.113, 0.3585, 2.179, 0.2718, 2.148, 0.1413, 2.473, 0.2813, 2.425, 0.2589, 2.544, 0.2391, 2.334, 0.1415, 2.376, 0.2083, 2.288, 0.2391, 2.334, 0.2083, 2.288, 0.3231, 2.322, 0.2254, 2.153, 0.235, 2.105, 0.2718, 2.148, 0.1341, 2.702, 0.147, 2.546, 0.2153, 2.695, 0.1341, 2.702, 0.04812, 2.491, 0.147, 2.546, 0.147, 2.291, 0.2083, 2.288, 0.1415, 2.376, 0.1821, 2.264, 0.147, 2.291, 0.1539, 2.234, 0.1797, 2.173, 0.2254, 2.153, 0.1821, 2.264, 0.1797, 2.173, 0.1106, 2.098, 0.235, 2.105, 0.006618, 2.68, -0.1121, 2.625, 0.04812, 2.491, 0.04812, 2.491, 0.1341, 2.702, 0.006618, 2.68, 0.04812, 2.491, 0.1413, 2.473, 0.147, 2.546, 0.09773, 2.353, 0.1415, 2.376, 0.1413, 2.473, 0.09773, 2.353, 0.0401, 2.443, 0.05838, 2.269, 0.147, 2.291, 0.09773, 2.353, 0.05838, 2.269, 0.0612, 2.178, 0.1539, 2.234, 0.147, 2.291, 0.1539, 2.234, 0.09701, 2.162, 0.1797, 2.173, 0.1106, 2.098, 0.1797, 2.173, 0.09701, 2.162, -0.1121, 2.625, -0.1666, 2.616, -0.1543, 2.596, -0.1121, 2.625, -0.1543, 2.596, -0.1296, 2.516, 0.04812, 2.491, -0.1296, 2.516, -0.04013, 2.45, -0.04013, 2.45, 0.0401, 2.443, 0.04812, 2.491, -0.04013, 2.45, -0.1015, 2.375, 0.05838, 2.269, -0.1296, 2.516, -0.2215, 2.515, -0.04013, 2.45, -0.01989, 2.125, 0.0612, 2.178, -0.06284, 2.19, -0.2569, 2.552, -0.2695, 2.436, -0.2215, 2.515, -0.2695, 2.436, -0.04013, 2.45, -0.2215, 2.515, -0.1858, 2.327, -0.1087, 2.265, -0.1015, 2.375, -0.1087, 2.265, -0.1561, 2.202, -0.06284, 2.19, -0.06284, 2.19, -0.1561, 2.202, -0.09987, 2.08, 0.4818, 2.558, 0.6787, 2.492, 0.6035, 2.653, 0.6741, 2.628, 0.6035, 2.653, 0.6787, 2.492, 0.6787, 2.492, 0.8739, 2.465, 0.737, 2.594, 0.938, 2.269, 1.054, 2.35, 0.8739, 2.465, 1.021, 2.246, 1.097, 2.31, 1.054, 2.35, 1.054, 2.35, 0.938, 2.269, 1.021, 2.246, 1.066, 2.171, 1.097, 2.31, 1.021, 2.246, 1.097, 2.31, 1.066, 2.171, 1.174, 2.238, 0.6787, 2.492, 0.4818, 2.558, 0.5626, 2.396, 0.5626, 2.396, 0.4818, 2.558, 0.509, 2.443, 0.6787, 2.492, 0.5626, 2.396, 0.6502, 2.38, 1.066, 2.171, 1.021, 2.246, 0.9661, 2.156, 0.5626, 2.396, 0.5574, 2.285, 0.6502, 2.38, 0.6502, 2.38, 0.6718, 2.248, 0.7426, 2.302, 0.8211, 2.354, 0.7426, 2.302, 0.8279, 2.245, 0.8279, 2.245, 0.938, 2.269, 0.8211, 2.354, 0.9661, 2.156, 1.015, 2.096, 1.066, 2.171, 0.5626, 2.396, 0.509, 2.443, 0.4239, 2.297, 0.5626, 2.396, 0.4604, 2.262, 0.5574, 2.285, 0.8004, 2.12, 0.9661, 2.156, 0.8279, 2.245, 0.9661, 2.156, 0.8588, 2.073, 0.9348, 2.028, 0.9661, 2.156, 1.027, 1.987, 1.015, 2.096, 0.4239, 2.297, 0.3614, 2.212, 0.4604, 2.262, 0.5574, 2.285, 0.5472, 2.142, 0.6718, 2.248, 0.6718, 2.248, 0.5472, 2.142, 0.633, 2.177, 0.6718, 2.248, 0.633, 2.177, 0.6765, 2.116, 0.7603, 2.198, 0.6765, 2.116, 0.8004, 2.12, 0.8004, 2.12, 0.8279, 2.245, 0.7603, 2.198, 0.3614, 2.212, 0.3585, 2.179, 0.4051, 2.187, 0.4051, 2.187, 0.4604, 2.262, 0.3614, 2.212, 0.4894, 2.209, 0.5574, 2.285, 0.4604, 2.262, 0.4894, 2.209, 0.4432, 2.16, 0.5472, 2.142, 0.5472, 2.142, 0.5574, 2.285, 0.4894, 2.209, 0.7685, 1.971, 0.8588, 2.073, 0.8004, 2.12, 0.4051, 2.187, 0.3386, 2.127, 0.3786, 2.107, 0.3585, 2.179, 0.3386, 2.127, 0.4051, 2.187, 0.5927, 2.076, 0.633, 2.177, 0.5472, 2.142, 0.5927, 2.076, 0.6765, 2.116, 0.633, 2.177, 0.5927, 2.076, 0.4681, 2.072, 0.5505, 2.043, 0.6379, 2.007, 0.5927, 2.076, 0.5505, 2.043, 0.7278, 1.927, 0.7685, 1.971, 0.6909, 2.03, 0.5291, -1.601, 0.3661, -1.625, 0.5398, -1.673, 1.269, 1.415, 1.339, 1.38, 1.335, 1.526, 1.335, 1.526, 1.274, 1.545, 1.269, 1.415, 0.9464, 1.571, 0.9884, 1.46, 1.13, 1.453, 0.7573, 1.596, 0.6664, 1.486, 0.8828, 1.519, 0.9464, 1.571, 1.021, 1.739, 0.9489, 1.715, 0.8099, 1.617, 0.9489, 1.715, 0.7852, 1.671, 0.8099, 1.617, 0.8828, 1.519, 0.9464, 1.571, 0.8099, 1.617, 0.7573, 1.596, 0.8828, 1.519, 0.8099, 1.617, 0.7852, 1.671, 0.7573, 1.596, 0.7573, 1.596, 0.7852, 1.671, 0.7195, 1.653, 1.34, 1.633, 1.308, 1.748, 1.274, 1.545, 1.164, 1.728, 1.274, 1.545, 1.308, 1.748, 0.7852, 1.671, 0.8204, 1.719, 0.7187, 1.705, 1.213, 1.809, 1.085, 1.837, 1.021, 1.739, 1.009, 1.79, 1.001, 1.827, 0.9025, 1.758, 1.009, 1.79, 0.9489, 1.715, 1.021, 1.739, 0.9025, 1.758, 0.8204, 1.719, 0.9489, 1.715, 1.236, 1.902, 1.26, 1.841, 1.336, 1.862, 1.26, 1.841, 1.112, 1.9, 1.213, 1.809, 1.085, 1.837, 1.213, 1.809, 1.112, 1.9, 1.112, 1.9, 1.053, 1.878, 1.085, 1.837, 1.053, 1.878, 1.009, 1.79, 1.085, 1.837, 0.9372, 1.825, 0.9025, 1.758, 1.001, 1.827, 1.112, 1.9, 1.236, 1.902, 1.131, 1.935, 1.236, 1.902, 1.173, 2.071, 1.131, 1.935, 1.005, 1.898, 1.001, 1.827, 1.053, 1.878, 1.005, 1.898, 0.9372, 1.825, 1.001, 1.827, 0.7517, 1.855, 0.8198, 1.814, 0.7994, 1.912, 1.027, 1.987, 1.112, 1.9, 1.131, 1.935, 1.131, 1.935, 1.093, 2.072, 1.027, 1.987, 0.983, 1.987, 0.7994, 1.912, 1.005, 1.898, 0.9372, 1.825, 1.005, 1.898, 0.7994, 1.912, 0.8198, 1.814, 0.9372, 1.825, 0.7994, 1.912, 0.7994, 1.912, 0.7278, 1.927, 0.7517, 1.855, 1.066, 2.171, 1.173, 2.071, 1.174, 2.238, 1.066, 2.171, 1.093, 2.072, 1.173, 2.071, 1.015, 2.096, 1.027, 1.987, 1.093, 2.072, 1.027, 1.987, 0.9348, 2.028, 0.983, 1.987, 0.7994, 1.912, 0.7685, 1.971, 0.7278, 1.927, 1.185, 1.243, 1.339, 1.38, 1.269, 1.415, 1.185, 1.243, 1.271, 1.138, 1.339, 1.38, 1.185, 1.243, 1.088, 1.173, 1.243, 1.153, 1.189, 0.9881, 1.221, 1.035, 1.192, 1.05, 1.07, 1.024, 1.192, 1.05, 1.088, 1.173, 1.192, 1.05, 1.07, 1.024, 1.189, 0.9881, 0.9255, 0.866, 1.041, 0.8558, 1.07, 1.024, 0.9255, 0.866, 0.8879, 0.7467, 0.9374, 0.8075, 1.269, 1.415, 1.083, 1.358, 1.185, 1.243, 1.088, 1.173, 1.185, 1.243, 1.083, 1.358, 0.9729, 1.143, 0.9851, 1.081, 1.07, 1.024, 0.8046, 0.8529, 0.9255, 0.866, 0.859, 0.955, 0.904, 0.9875, 0.9851, 1.081, 0.8578, 1.136, 1.083, 1.358, 1.13, 1.453, 0.9884, 1.46, 1.083, 1.358, 0.9884, 1.46, 0.9665, 1.374, 0.8578, 1.136, 0.9851, 1.081, 0.9003, 1.157, 0.8075, 1.053, 0.904, 0.9875, 0.8578, 1.136, 0.7101, 1.056, 0.859, 0.955, 0.8075, 1.053, 0.9884, 1.46, 0.8828, 1.519, 0.9072, 1.42, 0.9003, 1.157, 0.8469, 1.303, 0.766, 1.27, 0.9003, 1.157, 0.766, 1.27, 0.8578, 1.136, 0.8578, 1.136, 0.766, 1.27, 0.7634, 1.158, 0.8828, 1.519, 0.7935, 1.458, 0.8367, 1.387, 0.8469, 1.303, 0.7921, 1.356, 0.766, 1.27, 0.7935, 1.458, 0.8828, 1.519, 0.6664, 1.486, 0.7921, 1.356, 0.7475, 1.401, 0.7161, 1.327, 0.766, 1.27, 0.7161, 1.327, 0.6826, 1.224, 0.6826, 1.224, 0.7634, 1.158, 0.766, 1.27, 0.6257, 1.204, 0.7227, 1.122, 0.6826, 1.224, 0.6524, 1.111, 0.7227, 1.122, 0.6257, 1.204, 0.6659, 1.44, 0.7935, 1.458, 0.6664, 1.486, 0.6659, 1.44, 0.7475, 1.401, 0.7935, 1.458, 0.7161, 1.327, 0.6467, 1.288, 0.6826, 1.224, 1.269, -0.1181, 1.297, -0.2239, 1.325, -0.2101, 1.291, -0.101, 1.243, -0.05516, 1.269, -0.1181, 1.224, -0.01769, 1.172, 0.04755, 1.206, -0.02845, 1.311, -0.9521, 1.344, -0.9253, 1.343, -0.7644, 1.152, -1.217, 1.215, -1.209, 1.209, -1.134, 1.152, -1.217, 1.036, -1.339, 1.19, -1.267, 0.0995, 0.6814, 0.2774, 0.6784, 0.1991, 0.7784, 0.1991, 0.7784, 0.2455, 0.895, 0.1058, 0.8217, 0.1058, 0.8217, 0.2455, 0.895, 0.0848, 0.9363, 0.2046, 0.9879, 0.0848, 0.9363, 0.2455, 0.895, 0.2046, 0.9879, 0.2847, 1.045, 0.05439, 1.008, 0.2773, 1.117, 0.2563, 1.212, 0.1794, 1.089, 0.2774, 0.6784, 0.0995, 0.6814, 0.2556, 0.5679, 0.2455, 0.895, 0.3758, 0.779, 0.3784, 0.9134, 0.2897, 0.9714, 0.2455, 0.895, 0.3784, 0.9134, 0.3758, 0.779, 0.454, 0.7694, 0.4154, 0.8542, 0.2897, 0.9714, 0.379, 0.9937, 0.2847, 1.045, 0.2847, 1.045, 0.379, 0.9937, 0.394, 1.055, 0.3784, 0.9134, 0.4154, 0.8542, 0.4452, 0.8917, 0.379, 0.9937, 0.4452, 0.8917, 0.4208, 1.005, 0.394, 1.055, 0.379, 0.9937, 0.4208, 1.005, 0.4208, 1.005, 0.4266, 1.052, 0.394, 1.055, 0.394, 1.055, 0.4266, 1.052, 0.4136, 1.095, 0.4136, 1.095, 0.3643, 1.153, 0.394, 1.055, 0.5017, 0.61, 0.577, 0.6165, 0.5022, 0.7282, 0.5022, 0.7282, 0.6256, 0.7345, 0.5197, 0.795, 0.4452, 0.8917, 0.5197, 0.795, 0.499, 0.9372, 0.5197, 0.795, 0.4452, 0.8917, 0.454, 0.7694, 0.4519, 1.041, 0.4266, 1.052, 0.4208, 1.005, 0.4136, 1.095, 0.4266, 1.052, 0.4996, 1.128, 0.4996, 1.128, 0.4649, 1.169, 0.4136, 1.095, 0.7321, 0.7229, 0.5022, 0.7282, 0.6449, 0.6345, 0.5197, 0.795, 0.6256, 0.7345, 0.6432, 0.9836, 0.4519, 1.041, 0.5782, 0.9905, 0.5523, 1.062, 0.6256, 0.7345, 0.7321, 0.7229, 0.6432, 0.9836, 0.7321, 0.7229, 0.8879, 0.7467, 0.8046, 0.8529, 0.8046, 0.8529, 0.6432, 0.9836, 0.7321, 0.7229, 0.7101, 1.056, 0.6432, 0.9836, 0.7237, 0.9471, 0.7101, 1.056, 0.5883, 1.095, 0.6432, 0.9836, 0.5883, 1.095, 0.7101, 1.056, 0.6524, 1.111, 0.02821, 0.6478, -0.0885, 0.761, -0.05593, 0.6303, -0.0885, 0.761, -0.182, 0.6575, -0.05593, 0.6303, -0.1738, 0.7416, -0.2587, 0.6773, -0.182, 0.6575, -0.3288, 0.7279, -0.3252, 0.696, -0.2587, 0.6773, -0.3288, 0.7279, -0.3464, 0.7046, -0.3252, 0.696, -0.3729, 0.7552, -0.358, 0.912, -0.4181, 0.794, -0.509, 0.8515, -0.436, 0.7721, -0.4181, 0.794, -0.509, 0.8515, -0.4181, 0.794, -0.358, 0.912, -0.4761, 0.959, -0.6352, 0.9839, -0.509, 0.8515, -0.6352, 0.9839, -0.4761, 0.959, -0.6122, 1.122, 0.02821, 0.6478, 0.0995, 0.6814, 0.1058, 0.8217, 0.1058, 0.8217, -0.0885, 0.761, 0.02821, 0.6478, -0.09465, 0.8217, -0.1738, 0.7416, -0.0885, 0.761, -0.1738, 0.7416, -0.09465, 0.8217, -0.3288, 0.7279, -0.3729, 0.7552, -0.3288, 0.7279, -0.2587, 0.9233, -0.4761, 0.959, -0.3603, 1.024, -0.422, 1.139, 0.1058, 0.8217, 0.0848, 0.9363, -0.005571, 0.8762, -0.09465, 0.8217, -0.07424, 0.9501, -0.3288, 0.7279, -0.3288, 0.7279, -0.1824, 1.012, -0.2587, 0.9233, -0.4761, 0.959, -0.358, 0.912, -0.3603, 1.024, -0.005571, 0.8762, 0.0848, 0.9363, 0.01611, 0.9473, -0.005571, 0.8762, 0.01611, 0.9473, -0.07424, 0.9501, -0.1824, 1.012, -0.2916, 1.12, -0.3603, 1.024, -0.1824, 1.012, -0.3603, 1.024, -0.358, 0.912, -0.422, 1.139, -0.3603, 1.024, -0.2916, 1.12, 0.05439, 1.008, 0.01611, 0.9473, 0.0848, 0.9363, 0.01611, 0.9473, 0.05439, 1.008, -0.054, 1.02, -0.054, 1.02, -0.1824, 1.012, -0.07424, 0.9501, 0.05439, 1.008, 0.2847, 1.045, 0.06873, 1.084, -0.054, 1.02, 0.05439, 1.008, 0.06873, 1.084, 0.06873, 1.084, -0.04542, 1.116, -0.054, 1.02, -0.04542, 1.116, -0.1296, 1.107, -0.1824, 1.012, -0.234, 1.212, -0.1296, 1.107, -0.1291, 1.19, -0.1291, 1.19, -0.1854, 1.291, -0.234, 1.212, -0.2778, 1.283, -0.342, 1.217, -0.234, 1.212, 0.1794, 1.089, 0.06873, 1.084, 0.2847, 1.045, -0.1291, 1.19, -0.04542, 1.116, -0.01356, 1.221, -0.1854, 1.291, -0.2778, 1.283, -0.234, 1.212, -0.1854, 1.291, -0.1291, 1.19, -0.1076, 1.315, 0.1702, 0.5083, 0.3187, 0.5417, 0.209, 0.5483, 0.6373, 0.4593, 0.5921, 0.5268, 0.506, 0.5484, 0.91, 0.3187, 0.9397, 0.3553, 0.884, 0.4029, -0.6438, 1.832, -0.7869, 1.905, -0.8179, 1.774, -0.6438, 1.832, -0.8179, 1.774, -0.6992, 1.67, -0.4397, 1.862, -0.4867, 1.876, -0.5254, 1.743, -0.4006, 1.755, -0.3024, 1.738, -0.4397, 1.862, -0.2695, 1.722, -0.1953, 1.747, -0.3024, 1.738, -0.6992, 1.67, -0.6332, 1.664, -0.6438, 1.832, -0.5771, 1.641, -0.5254, 1.743, -0.5867, 1.778, -0.5254, 1.743, -0.5771, 1.641, -0.477, 1.672, -0.477, 1.672, -0.4006, 1.755, -0.5254, 1.743, -0.3446, 1.655, -0.2577, 1.631, -0.2695, 1.722, -0.6523, 1.577, -0.6992, 1.67, -0.8166, 1.396, -0.6992, 1.67, -0.6523, 1.577, -0.6332, 1.664, -0.4735, 1.593, -0.3446, 1.655, -0.477, 1.672, -0.8334, 1.542, -0.8166, 1.396, -0.6992, 1.67, -0.6523, 1.577, -0.6867, 1.459, -0.6122, 1.532, -0.6122, 1.532, -0.5714, 1.577, -0.6523, 1.577, -0.6122, 1.532, -0.6867, 1.459, -0.6177, 1.421, -0.6122, 1.532, -0.5286, 1.518, -0.5714, 1.577, -0.5286, 1.518, -0.4735, 1.593, -0.5714, 1.577, -0.4055, 1.534, -0.3986, 1.593, -0.4735, 1.593, -0.3341, 1.519, -0.4055, 1.534, -0.4156, 1.479, -0.3341, 1.519, -0.2966, 1.589, -0.3986, 1.593, -0.2071, 1.541, -0.2001, 1.585, -0.2966, 1.589, -0.3151, 1.437, -0.4156, 1.479, -0.4235, 1.417, -0.3151, 1.437, -0.2821, 1.524, -0.3341, 1.519, -0.193, 1.444, -0.2071, 1.541, -0.2821, 1.524, -0.7416, 1.255, -0.7366, 1.35, -0.8126, 1.27, -0.8126, 1.27, -0.8166, 1.396, -0.8461, 1.392, -0.6481, 1.275, -0.5552, 1.368, -0.6177, 1.421, -0.425, 1.308, -0.4235, 1.417, -0.5552, 1.368, -0.5552, 1.368, -0.4834, 1.235, -0.425, 1.308, -0.3303, 1.314, -0.2692, 1.331, -0.3151, 1.437, -0.3151, 1.437, -0.2692, 1.331, -0.2565, 1.406, -0.2565, 1.406, -0.165, 1.366, -0.193, 1.444, -0.7323, 1.149, -0.6122, 1.122, -0.6481, 1.275, -0.6481, 1.275, -0.4834, 1.235, -0.5552, 1.368, -0.2565, 1.406, -0.2692, 1.331, -0.165, 1.366, -0.7323, 1.149, -0.6352, 0.9839, -0.6122, 1.122, -0.4834, 1.235, -0.6481, 1.275, -0.6122, 1.122, -0.425, 1.308, -0.4834, 1.235, -0.422, 1.139, -0.2778, 1.283, -0.3303, 1.314, -0.342, 1.217, -0.7034, 2.135, -0.7869, 1.905, -0.6633, 2.03, -0.5504, 2.25, -0.5802, 2.333, -0.7034, 2.135, -0.5504, 2.25, -0.7034, 2.135, -0.5654, 2.116, -0.5601, 2.316, -0.3873, 2.307, -0.5231, 2.36, -0.3759, 2.474, -0.3233, 2.409, -0.2695, 2.436, -0.4746, 2.183, -0.5504, 2.25, -0.5654, 2.116, -0.3233, 2.409, -0.2776, 2.339, -0.2695, 2.436, -0.2776, 2.339, -0.1858, 2.327, -0.2695, 2.436, -0.5536, 1.903, -0.4867, 1.876, -0.4875, 1.986, -0.4875, 1.986, -0.5654, 2.116, -0.5536, 1.903, -0.5654, 2.116, -0.4875, 1.986, -0.3683, 2.09, -0.4746, 2.183, -0.3683, 2.09, -0.3356, 2.163, -0.3356, 2.163, -0.3519, 2.248, -0.4746, 2.183, -0.3519, 2.248, -0.2776, 2.339, -0.3873, 2.307, -0.3683, 2.09, -0.3631, 1.997, -0.3075, 2.11, -0.3356, 2.163, -0.3075, 2.11, -0.2249, 2.237, -0.2249, 2.237, -0.2776, 2.339, -0.3519, 2.248, -0.2249, 2.237, -0.1858, 2.327, -0.2776, 2.339, -0.1858, 2.327, -0.2249, 2.237, -0.1087, 2.265, -0.4397, 1.862, -0.3024, 1.738, -0.3561, 1.841, -0.3091, 1.912, -0.3631, 1.997, -0.4397, 1.862, -0.2205, 2.126, -0.2557, 1.931, -0.2271, 1.995, -0.1561, 2.202, -0.1087, 2.265, -0.2249, 2.237, -0.1964, 2.071, -0.2205, 2.126, -0.2271, 1.995, -0.3561, 1.841, -0.3024, 1.738, -0.2509, 1.827, -0.2509, 1.827, -0.2157, 1.864, -0.3091, 1.912, -0.2557, 1.931, -0.3091, 1.912, -0.2157, 1.864, -0.1516, 1.907, -0.2557, 1.931, -0.2157, 1.864, -0.2271, 1.995, -0.1366, 1.959, -0.2019, 2.021, -0.1964, 2.071, -0.1239, 2.033, -0.09987, 2.08, -0.09987, 2.08, -0.1561, 2.202, -0.1964, 2.071, -0.01989, 2.125, -0.06284, 2.19, -0.09987, 2.08, 0.2396, 1.534, 0.2724, 1.545, 0.2347, 1.643, 0.2396, 1.534, 0.2347, 1.643, 0.1833, 1.63, 0.1833, 1.63, 0.2229, 1.507, 0.2396, 1.534, 0.1411, 1.506, 0.1772, 1.445, 0.2229, 1.507, 0.2414, 1.297, 0.2473, 1.393, 0.1492, 1.351, 0.1492, 1.351, 0.08513, 1.308, 0.1626, 1.226, 0.2229, 1.507, 0.1472, 1.6, 0.1411, 1.506, 0.1772, 1.445, 0.1018, 1.426, 0.06001, 1.368, 0.1626, 1.226, 0.08513, 1.308, -0.01356, 1.221, 0.1626, 1.226, -0.01356, 1.221, 0.1126, 1.165, 0.1472, 1.6, 0.09397, 1.563, 0.1411, 1.506, 0.1411, 1.506, 0.09397, 1.563, 0.06868, 1.515, 0.06868, 1.515, 0.05417, 1.478, 0.1411, 1.506, -0.01356, 1.221, 0.08513, 1.308, 0.008072, 1.296, 0.004117, 1.662, 0.1206, 1.637, 0.09013, 1.72, 0.02742, 1.615, 0.09397, 1.563, 0.1206, 1.637, -0.002726, 1.524, 0.09397, 1.563, 0.02742, 1.615, -0.002726, 1.524, 0.06868, 1.515, 0.09397, 1.563, 0.06868, 1.515, -0.002726, 1.524, 0.05417, 1.478, 0.1018, 1.426, -0.07878, 1.423, -0.03811, 1.363, 0.02742, 1.615, 0.004117, 1.662, -0.04445, 1.584, -0.0862, 1.502, 0.05417, 1.478, -0.002726, 1.524, 0.004117, 1.662, -0.119, 1.591, -0.04445, 1.584, -0.04445, 1.584, -0.119, 1.591, -0.1218, 1.556, -0.1218, 1.556, -0.002726, 1.524, -0.04445, 1.584, -0.1076, 1.315, -0.03811, 1.363, -0.07878, 1.423, 0.004117, 1.662, -0.07527, 1.743, -0.1525, 1.735, -0.1451, 1.669, -0.1585, 1.582, -0.119, 1.591, -0.1218, 1.556, -0.1585, 1.582, -0.1617, 1.536, -0.1525, 1.735, -0.184, 1.68, -0.1451, 1.669, -0.1525, 1.735, -0.1953, 1.747, -0.184, 1.68, -0.1451, 1.669, -0.184, 1.68, -0.2001, 1.585, -0.1585, 1.582, -0.2001, 1.585, -0.1808, 1.562, -0.1808, 1.562, -0.1617, 1.536, -0.1585, 1.582, -0.1808, 1.562, -0.2071, 1.541, -0.1617, 1.536, -0.193, 1.444, -0.1617, 1.536, -0.2071, 1.541, -0.193, 1.444, -0.1419, 1.45, -0.1617, 1.536, -0.165, 1.366, -0.1338, 1.38, -0.193, 1.444, 0.3126, 1.665, 0.2724, 1.545, 0.3804, 1.568, 0.5412, 1.523, 0.5819, 1.489, 0.5944, 1.562, 0.6693, 1.569, 0.5944, 1.562, 0.625, 1.487, 0.625, 1.487, 0.5944, 1.562, 0.5819, 1.489, 0.4044, 1.467, 0.4342, 1.569, 0.3804, 1.568, 0.4044, 1.467, 0.4546, 1.443, 0.4342, 1.569, 0.4546, 1.443, 0.5412, 1.523, 0.4342, 1.569, 0.5819, 1.489, 0.5412, 1.523, 0.539, 1.445, 0.539, 1.445, 0.6003, 1.441, 0.5819, 1.489, 0.625, 1.487, 0.6003, 1.441, 0.6308, 1.441, 0.6308, 1.441, 0.6664, 1.486, 0.625, 1.487, 0.2724, 1.545, 0.2396, 1.534, 0.3288, 1.448, 0.2724, 1.545, 0.3288, 1.448, 0.4044, 1.467, 0.5651, 1.415, 0.539, 1.445, 0.5294, 1.402, 0.6414, 1.39, 0.7161, 1.327, 0.7475, 1.401, 0.2229, 1.507, 0.2473, 1.393, 0.2837, 1.414, 0.2837, 1.414, 0.3288, 1.448, 0.2396, 1.534, 0.3288, 1.448, 0.2837, 1.414, 0.3863, 1.379, 0.3863, 1.379, 0.4044, 1.467, 0.3288, 1.448, 0.4363, 1.395, 0.4546, 1.443, 0.4044, 1.467, 0.4044, 1.467, 0.3863, 1.379, 0.4363, 1.395, 0.4752, 1.374, 0.4546, 1.443, 0.4363, 1.395, 0.4752, 1.374, 0.5294, 1.402, 0.4546, 1.443, 0.5294, 1.402, 0.5017, 1.33, 0.581, 1.362, 0.581, 1.362, 0.6003, 1.441, 0.5651, 1.415, 0.581, 1.362, 0.61, 1.343, 0.6308, 1.441, 0.6414, 1.39, 0.6308, 1.441, 0.61, 1.343, 0.61, 1.343, 0.6467, 1.288, 0.6414, 1.39, 0.2473, 1.393, 0.2414, 1.297, 0.2854, 1.32, 0.3863, 1.379, 0.2837, 1.414, 0.3471, 1.351, 0.4467, 1.321, 0.4363, 1.395, 0.3863, 1.379, 0.581, 1.362, 0.5017, 1.33, 0.5595, 1.271, 0.581, 1.362, 0.5595, 1.271, 0.61, 1.343, 0.3481, 1.258, 0.3945, 1.246, 0.3863, 1.379, 0.5221, 1.231, 0.5595, 1.271, 0.4467, 1.321, 0.5595, 1.271, 0.5017, 1.33, 0.4467, 1.321, 0.3481, 1.258, 0.3643, 1.153, 0.3945, 1.246, 0.4649, 1.169, 0.4467, 1.321, 0.3945, 1.246, 0.4649, 1.169, 0.5221, 1.231, 0.4467, 1.321, 0.5221, 1.231, 0.4996, 1.128, 0.5595, 1.271, 0.4136, 1.095, 0.4649, 1.169, 0.3945, 1.246, 0.5852, 1.158, 0.5595, 1.271, 0.4996, 1.128, 0.406, 1.852, 0.3274, 1.803, 0.3799, 1.765, 0.4192, 1.89, 0.4483, 1.966, 0.3594, 2.07, 0.4338, 1.635, 0.3126, 1.665, 0.3804, 1.568, 0.3804, 1.568, 0.4342, 1.569, 0.4338, 1.635, 0.4338, 1.635, 0.3517, 1.708, 0.3126, 1.665, 0.3799, 1.765, 0.3517, 1.708, 0.4343, 1.67, 0.3799, 1.765, 0.4343, 1.67, 0.4394, 1.73, 0.406, 1.852, 0.3799, 1.765, 0.4394, 1.73, 0.406, 1.852, 0.4798, 1.81, 0.4882, 1.875, 0.4769, 2.006, 0.3594, 2.07, 0.4483, 1.966, 0.4681, 2.072, 0.3786, 2.107, 0.3594, 2.07, 0.4343, 1.67, 0.5046, 1.688, 0.4394, 1.73, 0.4769, 2.006, 0.4483, 1.966, 0.4882, 1.875, 0.4338, 1.635, 0.4342, 1.569, 0.541, 1.572, 0.4338, 1.635, 0.5436, 1.617, 0.4343, 1.67, 0.5046, 1.688, 0.5837, 1.737, 0.4798, 1.81, 0.4798, 1.81, 0.5837, 1.737, 0.5794, 1.813, 0.588, 1.875, 0.4882, 1.875, 0.4798, 1.81, 0.4769, 2.006, 0.5589, 1.926, 0.6379, 2.007, 0.5589, 1.926, 0.588, 1.875, 0.6379, 2.007, 0.5436, 1.617, 0.541, 1.572, 0.5944, 1.562, 0.5684, 1.637, 0.6163, 1.651, 0.5791, 1.672, 0.6163, 1.651, 0.6231, 1.75, 0.5837, 1.737, 0.6399, 1.82, 0.6989, 1.907, 0.588, 1.875, 0.588, 1.875, 0.6989, 1.907, 0.6726, 1.966, 0.6726, 1.966, 0.6379, 2.007, 0.588, 1.875, 0.7187, 1.705, 0.6231, 1.75, 0.7195, 1.653, 0.6989, 1.907, 0.6399, 1.82, 0.7468, 1.78, 0.6726, 1.966, 0.7278, 1.927, 0.6909, 2.03, 0.7573, 1.596, 0.7195, 1.653, 0.6693, 1.569, 0.7468, 1.78, 0.7187, 1.705, 0.8204, 1.719, 0.7468, 1.78, 0.8198, 1.814, 0.7517, 1.855, 0.7517, 1.855, 0.6989, 1.907, 0.7468, 1.78, 0.2347, 1.643, 0.1966, 1.743, 0.157, 1.733, 0.157, 1.733, 0.1833, 1.63, 0.2347, 1.643, 0.157, 1.733, 0.1206, 1.637, 0.1833, 1.63, 0.01683, 1.739, 0.004117, 1.662, 0.09013, 1.72, -0.02721, 1.715, 0.004117, 1.662, 0.01683, 1.739, -0.07527, 1.743, -0.02721, 1.715, -0.05518, 1.775, -0.1715, 1.797, -0.1525, 1.735, -0.1162, 1.824, -0.1525, 1.735, -0.07527, 1.743, -0.1162, 1.824, -0.1715, 1.797, -0.1953, 1.747, -0.1525, 1.735, 0.09878, 1.804, 0.09013, 1.72, 0.157, 1.733, 0.157, 1.733, 0.1336, 1.794, 0.09878, 1.804, -0.05518, 1.775, 0.01379, 1.816, -0.07135, 1.823, 0.09878, 1.804, 0.1336, 1.794, 0.1832, 1.847, 0.052, 1.805, 0.02916, 1.875, 0.01379, 1.816, 0.02916, 1.875, -0.1516, 1.907, -0.07135, 1.823, 0.3274, 1.803, 0.406, 1.852, 0.2971, 1.847, 0.2971, 1.847, 0.2763, 1.776, 0.3274, 1.803, 0.2763, 1.776, 0.2971, 1.847, 0.2229, 1.869, 0.09878, 1.804, 0.1832, 1.847, 0.1365, 1.897, 0.06931, 1.91, 0.052, 1.805, 0.1365, 1.897, 0.052, 1.805, 0.09878, 1.804, 0.1365, 1.897, 0.02916, 1.875, 0.06931, 1.91, -0.02579, 1.966, -0.08162, 1.925, -0.1516, 1.907, 0.02916, 1.875, -0.08162, 1.925, -0.1366, 1.959, -0.1516, 1.907, 0.288, 1.913, 0.2971, 1.847, 0.406, 1.852, 0.288, 1.913, 0.2229, 1.869, 0.2971, 1.847, 0.288, 1.913, 0.2519, 1.982, 0.2229, 1.869, 0.06931, 1.91, 0.1365, 1.897, 0.1394, 2.008, 0.07271, 1.972, 0.06931, 1.91, 0.1394, 2.008, 0.06931, 1.91, 0.07271, 1.972, 0.002995, 1.988, -0.08162, 1.925, -0.02579, 1.966, -0.1239, 2.033, 0.1918, 1.94, 0.2176, 2.029, 0.1642, 1.979, 0.1918, 1.94, 0.1642, 1.979, 0.1365, 1.897, -0.02579, 1.966, 0.004671, 2.074, -0.09987, 2.08, 0.3594, 2.07, 0.2519, 1.982, 0.3083, 1.965, 0.2176, 2.029, 0.1918, 1.94, 0.2397, 2.008, 0.1806, 2.063, 0.1642, 1.979, 0.2176, 2.029, 0.1394, 2.008, 0.1642, 1.979, 0.1806, 2.063, 0.0608, 2.03, 0.07271, 1.972, 0.1106, 2.098, 0.0608, 2.03, 0.004671, 2.074, 0.002995, 1.988, -0.09987, 2.08, 0.004671, 2.074, -0.01989, 2.125, 0.3594, 2.07, 0.3011, 2.09, 0.2519, 1.982, 0.2397, 2.008, 0.2519, 1.982, 0.3011, 2.09, 0.2557, 2.082, 0.2863, 2.113, 0.235, 2.105, 0.1806, 2.063, 0.235, 2.105, 0.1106, 2.098, 0.1806, 2.063, 0.1106, 2.098, 0.1394, 2.008, 0.4041, 2.522, 0.354, 2.717, 0.3128, 2.658, 0.3231, 2.322, 0.3723, 2.449, 0.2813, 2.425, 0.2588, 2.217, 0.3614, 2.212, 0.4239, 2.297, 0.3386, 2.127, 0.2863, 2.113, 0.3011, 2.09, 0.3386, 2.127, 0.3011, 2.09, 0.3786, 2.107, 0.2153, 2.695, 0.3128, 2.658, 0.354, 2.717, 0.3723, 2.449, 0.3128, 2.658, 0.2589, 2.544, 0.2813, 2.425, 0.2391, 2.334, 0.3231, 2.322, 0.2588, 2.217, 0.3231, 2.322, 0.2083, 2.288, 0.2588, 2.217, 0.2718, 2.148, 0.3614, 2.212, 0.2863, 2.113, 0.2718, 2.148, 0.235, 2.105, 0.3128, 2.658, 0.2153, 2.695, 0.147, 2.546, 0.147, 2.546, 0.2589, 2.544, 0.3128, 2.658, 0.2589, 2.544, 0.147, 2.546, 0.1413, 2.473, 0.2391, 2.334, 0.2813, 2.425, 0.1415, 2.376, 0.2588, 2.217, 0.2083, 2.288, 0.2254, 2.153, 0.2254, 2.153, 0.2083, 2.288, 0.1821, 2.264, 0.2588, 2.217, 0.2254, 2.153, 0.2718, 2.148, 0.1413, 2.473, 0.1415, 2.376, 0.2813, 2.425, 0.147, 2.291, 0.1415, 2.376, 0.09773, 2.353, 0.147, 2.291, 0.1821, 2.264, 0.2083, 2.288, 0.1539, 2.234, 0.1797, 2.173, 0.1821, 2.264, 0.1797, 2.173, 0.235, 2.105, 0.2254, 2.153, 0.09773, 2.353, 0.04812, 2.491, 0.0401, 2.443, 0.04812, 2.491, 0.09773, 2.353, 0.1413, 2.473, 0.0612, 2.178, 0.147, 2.291, 0.05838, 2.269, 0.09701, 2.162, 0.1539, 2.234, 0.0612, 2.178, 0.09701, 2.162, 0.04422, 2.099, 0.1106, 2.098, -0.1121, 2.625, -0.1296, 2.516, 0.04812, 2.491, -0.04013, 2.45, 0.05838, 2.269, 0.0401, 2.443, 0.0612, 2.178, 0.05838, 2.269, -0.06284, 2.19, 0.04422, 2.099, 0.09701, 2.162, 0.0612, 2.178, 0.04422, 2.099, 0.0612, 2.178, -0.01989, 2.125, -0.2569, 2.552, -0.1296, 2.516, -0.1543, 2.596, -0.1296, 2.516, -0.2569, 2.552, -0.2215, 2.515, -0.1015, 2.375, -0.06471, 2.264, 0.05838, 2.269, -0.06471, 2.264, -0.1015, 2.375, -0.1087, 2.265, -0.06471, 2.264, -0.06284, 2.19, 0.05838, 2.269, -0.2695, 2.436, -0.1015, 2.375, -0.04013, 2.45, -0.1015, 2.375, -0.2695, 2.436, -0.1858, 2.327, -0.1087, 2.265, -0.06284, 2.19, -0.06471, 2.264, 0.4818, 2.558, 0.5051, 2.686, 0.354, 2.717, 0.8211, 2.354, 0.8739, 2.465, 0.7433, 2.388, 0.8739, 2.465, 0.6787, 2.492, 0.7433, 2.388, 0.509, 2.443, 0.4818, 2.558, 0.4041, 2.522, 0.7433, 2.388, 0.6787, 2.492, 0.6502, 2.38, 0.8211, 2.354, 0.938, 2.269, 0.8739, 2.465, 0.938, 2.269, 0.9661, 2.156, 1.021, 2.246, 0.509, 2.443, 0.4041, 2.522, 0.3723, 2.449, 0.7433, 2.388, 0.6502, 2.38, 0.7426, 2.302, 0.8211, 2.354, 0.7433, 2.388, 0.7426, 2.302, 0.9661, 2.156, 0.938, 2.269, 0.8279, 2.245, 0.4239, 2.297, 0.509, 2.443, 0.3723, 2.449, 0.5626, 2.396, 0.4239, 2.297, 0.4604, 2.262, 0.5574, 2.285, 0.6718, 2.248, 0.6502, 2.38, 0.6718, 2.248, 0.8279, 2.245, 0.7426, 2.302, 0.8279, 2.245, 0.6718, 2.248, 0.7603, 2.198, 0.9661, 2.156, 0.8004, 2.12, 0.8588, 2.073, 0.7603, 2.198, 0.6718, 2.248, 0.6765, 2.116, 0.4894, 2.209, 0.4051, 2.187, 0.4432, 2.16, 0.4051, 2.187, 0.4894, 2.209, 0.4604, 2.262, 0.8004, 2.12, 0.6765, 2.116, 0.6909, 2.03, 0.8588, 2.073, 0.7685, 1.971, 0.8247, 1.992, 0.8588, 2.073, 0.8247, 1.992, 0.9348, 2.028, 0.4432, 2.16, 0.4051, 2.187, 0.3786, 2.107, 0.5927, 2.076, 0.6909, 2.03, 0.6765, 2.116, 0.6909, 2.03, 0.7685, 1.971, 0.8004, 2.12, 0.4681, 2.072, 0.4432, 2.16, 0.3786, 2.107, 0.4681, 2.072, 0.5472, 2.142, 0.4432, 2.16, 0.5927, 2.076, 0.5472, 2.142, 0.4681, 2.072, 0.5927, 2.076, 0.6379, 2.007, 0.6909, 2.03, 0.369, -1.655, 0.5398, -1.673, 0.3661, -1.625, 0.6199, -1.567, 0.5291, -1.601, 0.6308, -1.595, 0.6308, -1.595, 0.5291, -1.601, 0.5398, -1.673, 0.7774, -1.517, 0.6784, -1.573, 0.5398, -1.673, 0.6784, -1.573, 0.6308, -1.595, 0.5398, -1.673, 0.7774, -1.517, 0.8118, -1.551, 0.87, -1.464, 0.147, -1.643, -0.002224, -1.623, -0.01757, -1.679, 1.335, 1.526, 1.339, 1.38, 1.354, 1.477, 1.13, 1.453, 1.274, 1.545, 1.206, 1.605, 1.13, 1.453, 1.269, 1.415, 1.274, 1.545, 0.9464, 1.571, 0.8828, 1.519, 0.9884, 1.46, 0.7573, 1.596, 0.6693, 1.569, 0.6664, 1.486, 1.335, 1.526, 1.34, 1.633, 1.274, 1.545, 1.206, 1.605, 0.9464, 1.571, 1.13, 1.453, 1.206, 1.605, 1.095, 1.665, 0.9464, 1.571, 0.8099, 1.617, 0.9464, 1.571, 0.9489, 1.715, 1.164, 1.728, 1.206, 1.605, 1.274, 1.545, 1.206, 1.605, 1.164, 1.728, 1.095, 1.665, 1.021, 1.739, 1.095, 1.665, 1.164, 1.728, 1.095, 1.665, 1.021, 1.739, 0.9464, 1.571, 0.7852, 1.671, 0.9489, 1.715, 0.8204, 1.719, 1.26, 1.841, 1.308, 1.748, 1.346, 1.801, 1.308, 1.748, 1.26, 1.841, 1.213, 1.809, 1.213, 1.809, 1.164, 1.728, 1.308, 1.748, 1.164, 1.728, 1.213, 1.809, 1.021, 1.739, 1.021, 1.739, 1.085, 1.837, 1.009, 1.79, 1.009, 1.79, 0.9025, 1.758, 0.9489, 1.715, 0.8204, 1.719, 0.9025, 1.758, 0.7468, 1.78, 0.7468, 1.78, 0.9025, 1.758, 0.8198, 1.814, 1.112, 1.9, 1.26, 1.841, 1.236, 1.902, 1.053, 1.878, 1.001, 1.827, 1.009, 1.79, 0.9372, 1.825, 0.8198, 1.814, 0.9025, 1.758, 1.236, 1.902, 1.277, 2.044, 1.173, 2.071, 1.053, 1.878, 1.112, 1.9, 1.027, 1.987, 1.173, 2.071, 1.245, 2.134, 1.174, 2.238, 1.131, 1.935, 1.173, 2.071, 1.093, 2.072, 1.027, 1.987, 1.005, 1.898, 1.053, 1.878, 0.983, 1.987, 1.005, 1.898, 1.027, 1.987, 1.093, 2.072, 1.066, 2.171, 1.015, 2.096, 0.9348, 2.028, 1.027, 1.987, 0.9661, 2.156, 0.983, 1.987, 0.9348, 2.028, 0.7994, 1.912, 0.8247, 1.992, 0.7994, 1.912, 0.9348, 2.028, 0.7994, 1.912, 0.8247, 1.992, 0.7685, 1.971, 1.185, 1.243, 1.243, 1.153, 1.271, 1.138, 1.243, 1.153, 1.088, 1.173, 1.192, 1.05, 1.189, 0.9881, 1.07, 1.024, 1.102, 0.9109, 1.102, 0.9109, 1.07, 1.024, 1.041, 0.8558, 1.269, 1.415, 1.13, 1.453, 1.083, 1.358, 0.9729, 1.143, 1.07, 1.024, 1.088, 1.173, 0.904, 0.9875, 1.07, 1.024, 0.9851, 1.081, 1.07, 1.024, 0.904, 0.9875, 0.9255, 0.866, 0.9255, 0.866, 0.904, 0.9875, 0.859, 0.955, 1.088, 1.173, 1.083, 1.358, 0.9701, 1.271, 0.9729, 1.143, 1.088, 1.173, 0.9701, 1.271, 0.9851, 1.081, 0.9729, 1.143, 0.9003, 1.157, 0.904, 0.9875, 0.8075, 1.053, 0.859, 0.955, 0.7237, 0.9471, 0.8046, 0.8529, 0.859, 0.955, 0.9665, 1.374, 0.9701, 1.271, 1.083, 1.358, 0.9729, 1.143, 0.9701, 1.271, 0.9003, 1.157, 0.7101, 1.056, 0.7237, 0.9471, 0.859, 0.955, 0.9665, 1.374, 0.9884, 1.46, 0.9072, 1.42, 0.9072, 1.42, 0.8469, 1.303, 0.9665, 1.374, 0.9665, 1.374, 0.9003, 1.157, 0.9701, 1.271, 0.9003, 1.157, 0.9665, 1.374, 0.8469, 1.303, 0.8578, 1.136, 0.7634, 1.158, 0.8075, 1.053, 0.7227, 1.122, 0.8075, 1.053, 0.7634, 1.158, 0.8075, 1.053, 0.7227, 1.122, 0.7101, 1.056, 0.8828, 1.519, 0.8367, 1.387, 0.9072, 1.42, 0.8367, 1.387, 0.8469, 1.303, 0.9072, 1.42, 0.8469, 1.303, 0.8367, 1.387, 0.7921, 1.356, 0.6826, 1.224, 0.7227, 1.122, 0.7634, 1.158, 0.6524, 1.111, 0.7101, 1.056, 0.7227, 1.122, 0.7921, 1.356, 0.7935, 1.458, 0.7475, 1.401, 0.7935, 1.458, 0.7921, 1.356, 0.8367, 1.387, 0.766, 1.27, 0.7921, 1.356, 0.7161, 1.327, 0.6524, 1.111, 0.6257, 1.204, 0.5852, 1.158, 1.287, -0.9404, 1.209, -1.134, 1.311, -0.9521, 1.311, -0.9521, 1.209, -1.134, 1.269, -1.13, 0.1058, 0.8217, 0.0995, 0.6814, 0.1991, 0.7784, 0.2897, 0.9714, 0.2046, 0.9879, 0.2455, 0.895, 0.2563, 1.212, 0.2773, 1.117, 0.2715, 1.157, 0.2455, 0.895, 0.1991, 0.7784, 0.2774, 0.6784, 0.3758, 0.779, 0.2455, 0.895, 0.2774, 0.6784, 0.379, 0.9937, 0.2897, 0.9714, 0.3784, 0.9134, 0.2897, 0.9714, 0.2847, 1.045, 0.2046, 0.9879, 0.2773, 1.117, 0.1794, 1.089, 0.2847, 1.045, 0.4354, 0.5763, 0.2774, 0.6784, 0.3594, 0.5682, 0.2774, 0.6784, 0.4354, 0.5763, 0.3758, 0.779, 0.3784, 0.9134, 0.3758, 0.779, 0.4154, 0.8542, 0.394, 1.055, 0.2773, 1.117, 0.2847, 1.045, 0.394, 1.055, 0.3643, 1.153, 0.2773, 1.117, 0.3643, 1.153, 0.2715, 1.157, 0.2773, 1.117, 0.454, 0.7694, 0.3758, 0.779, 0.4354, 0.5763, 0.454, 0.7694, 0.4354, 0.5763, 0.5017, 0.61, 0.454, 0.7694, 0.5017, 0.61, 0.5022, 0.7282, 0.4154, 0.8542, 0.454, 0.7694, 0.4452, 0.8917, 0.379, 0.9937, 0.3784, 0.9134, 0.4452, 0.8917, 0.5022, 0.7282, 0.5197, 0.795, 0.454, 0.7694, 0.4208, 1.005, 0.4452, 0.8917, 0.499, 0.9372, 0.4208, 1.005, 0.499, 0.9372, 0.4519, 1.041, 0.4996, 1.128, 0.4266, 1.052, 0.4519, 1.041, 0.6449, 0.6345, 0.5022, 0.7282, 0.577, 0.6165, 0.7321, 0.7229, 0.6256, 0.7345, 0.5022, 0.7282, 0.5197, 0.795, 0.5782, 0.9905, 0.499, 0.9372, 0.5782, 0.9905, 0.4519, 1.041, 0.499, 0.9372, 0.4996, 1.128, 0.4519, 1.041, 0.5523, 1.062, 0.6432, 0.9836, 0.5782, 0.9905, 0.5197, 0.795, 0.5523, 1.062, 0.5782, 0.9905, 0.6432, 0.9836, 0.5523, 1.062, 0.6432, 0.9836, 0.5883, 1.095, 0.5523, 1.062, 0.5883, 1.095, 0.4996, 1.128, 0.4996, 1.128, 0.5883, 1.095, 0.5852, 1.158, 0.8879, 0.7467, 0.9255, 0.866, 0.8046, 0.8529, 0.8046, 0.8529, 0.7237, 0.9471, 0.6432, 0.9836, 0.5883, 1.095, 0.6524, 1.111, 0.5852, 1.158, -0.182, 0.6575, -0.0885, 0.761, -0.1738, 0.7416, -0.3288, 0.7279, -0.2587, 0.6773, -0.1738, 0.7416, -0.4761, 0.959, -0.509, 0.8515, -0.358, 0.912, -0.2587, 0.9233, -0.358, 0.912, -0.3729, 0.7552, -0.6122, 1.122, -0.4761, 0.959, -0.422, 1.139, -0.0885, 0.761, 0.1058, 0.8217, -0.005571, 0.8762, -0.005571, 0.8762, -0.09465, 0.8217, -0.0885, 0.761, -0.358, 0.912, -0.2587, 0.9233, -0.1824, 1.012, -0.005571, 0.8762, -0.07424, 0.9501, -0.09465, 0.8217, -0.07424, 0.9501, -0.1824, 1.012, -0.3288, 0.7279, 0.0848, 0.9363, 0.2046, 0.9879, 0.05439, 1.008, 0.01611, 0.9473, -0.054, 1.02, -0.07424, 0.9501, -0.1824, 1.012, -0.1296, 1.107, -0.2916, 1.12, -0.342, 1.217, -0.2916, 1.12, -0.234, 1.212, -0.2916, 1.12, -0.342, 1.217, -0.422, 1.139, -0.054, 1.02, -0.04542, 1.116, -0.1824, 1.012, -0.1291, 1.19, -0.1296, 1.107, -0.04542, 1.116, -0.1296, 1.107, -0.234, 1.212, -0.2916, 1.12, 0.1794, 1.089, 0.1126, 1.165, 0.06873, 1.084, 0.06873, 1.084, 0.02386, 1.165, -0.04542, 1.116, -0.01356, 1.221, -0.04542, 1.116, 0.02386, 1.165, -0.06274, 1.271, -0.1291, 1.19, -0.01356, 1.221, 0.1626, 1.226, 0.1794, 1.089, 0.2563, 1.212, 0.1794, 1.089, 0.1626, 1.226, 0.1126, 1.165, 0.02386, 1.165, 0.06873, 1.084, 0.1126, 1.165, -0.01356, 1.221, 0.02386, 1.165, 0.1126, 1.165, -0.06274, 1.271, -0.1076, 1.315, -0.1291, 1.19, 0.5356, 0.4849, 0.6373, 0.4593, 0.5444, 0.5111, 0.5444, 0.5111, 0.6373, 0.4593, 0.506, 0.5484, 0.4395, 0.5389, 0.5444, 0.5111, 0.506, 0.5484, 0.7936, 0.3948, 0.8173, 0.4408, 0.741, 0.4243, 0.741, 0.4243, 0.8173, 0.4408, 0.7916, 0.4535, 0.8549, 0.3585, 0.91, 0.3187, 0.884, 0.4029, 1.096, 0.1984, 1.062, 0.1737, 1.172, 0.04755, -0.8095, 1.911, -0.7869, 1.905, -0.7659, 2.014, -0.5867, 1.778, -0.5536, 1.903, -0.6438, 1.832, -0.5536, 1.903, -0.5867, 1.778, -0.4867, 1.876, -0.5254, 1.743, -0.4867, 1.876, -0.5867, 1.778, -0.4397, 1.862, -0.5254, 1.743, -0.4006, 1.755, -0.6332, 1.664, -0.5867, 1.778, -0.6438, 1.832, -0.5867, 1.778, -0.6332, 1.664, -0.5771, 1.641, -0.477, 1.672, -0.3446, 1.655, -0.4006, 1.755, -0.4006, 1.755, -0.3446, 1.655, -0.3024, 1.738, -0.3024, 1.738, -0.3446, 1.655, -0.2695, 1.722, -0.2577, 1.631, -0.1953, 1.747, -0.2695, 1.722, -0.1953, 1.747, -0.2577, 1.631, -0.184, 1.68, -0.8179, 1.774, -0.8334, 1.542, -0.6992, 1.67, -0.6523, 1.577, -0.5771, 1.641, -0.6332, 1.664, -0.5771, 1.641, -0.6523, 1.577, -0.5714, 1.577, -0.5714, 1.577, -0.4735, 1.593, -0.5771, 1.641, -0.5771, 1.641, -0.4735, 1.593, -0.477, 1.672, -0.4735, 1.593, -0.3986, 1.593, -0.3446, 1.655, -0.3986, 1.593, -0.2966, 1.589, -0.3446, 1.655, -0.2577, 1.631, -0.3446, 1.655, -0.2966, 1.589, -0.2001, 1.585, -0.2577, 1.631, -0.2966, 1.589, -0.2577, 1.631, -0.2001, 1.585, -0.184, 1.68, -0.6523, 1.577, -0.8166, 1.396, -0.6867, 1.459, -0.6122, 1.532, -0.6177, 1.421, -0.5286, 1.518, -0.5286, 1.518, -0.4055, 1.534, -0.4735, 1.593, -0.4055, 1.534, -0.5286, 1.518, -0.4156, 1.479, -0.4055, 1.534, -0.3341, 1.519, -0.3986, 1.593, -0.3341, 1.519, -0.2821, 1.524, -0.2966, 1.589, -0.2821, 1.524, -0.2071, 1.541, -0.2966, 1.589, -0.2071, 1.541, -0.1808, 1.562, -0.2001, 1.585, -0.6867, 1.459, -0.8166, 1.396, -0.7366, 1.35, -0.6177, 1.421, -0.6867, 1.459, -0.7366, 1.35, -0.5552, 1.368, -0.4156, 1.479, -0.6177, 1.421, -0.4156, 1.479, -0.5286, 1.518, -0.6177, 1.421, -0.4156, 1.479, -0.5552, 1.368, -0.4235, 1.417, -0.3151, 1.437, -0.3341, 1.519, -0.4156, 1.479, -0.2821, 1.524, -0.3151, 1.437, -0.2565, 1.406, -0.193, 1.444, -0.2821, 1.524, -0.2565, 1.406, -0.8126, 1.27, -0.7366, 1.35, -0.8166, 1.396, -0.6481, 1.275, -0.7366, 1.35, -0.7416, 1.255, -0.6481, 1.275, -0.6177, 1.421, -0.7366, 1.35, -0.3303, 1.314, -0.3151, 1.437, -0.4235, 1.417, -0.3303, 1.314, -0.4235, 1.417, -0.425, 1.308, -0.7532, 1.136, -0.7416, 1.255, -0.8126, 1.27, -0.7416, 1.255, -0.7532, 1.136, -0.7323, 1.149, -0.7416, 1.255, -0.7323, 1.149, -0.6481, 1.275, -0.342, 1.217, -0.3303, 1.314, -0.425, 1.308, -0.2692, 1.331, -0.3303, 1.314, -0.2778, 1.283, -0.165, 1.366, -0.2692, 1.331, -0.1854, 1.291, -0.422, 1.139, -0.4834, 1.235, -0.6122, 1.122, -0.425, 1.308, -0.422, 1.139, -0.342, 1.217, -0.2692, 1.331, -0.2778, 1.283, -0.1854, 1.291, -0.7034, 2.135, -0.7659, 2.014, -0.7869, 1.905, -0.5654, 2.116, -0.7034, 2.135, -0.6633, 2.03, -0.5504, 2.25, -0.5601, 2.316, -0.5802, 2.333, -0.5601, 2.316, -0.5504, 2.25, -0.3873, 2.307, -0.5231, 2.36, -0.3873, 2.307, -0.4647, 2.41, -0.3873, 2.307, -0.3233, 2.409, -0.4647, 2.41, -0.4647, 2.41, -0.3233, 2.409, -0.3759, 2.474, -0.2569, 2.552, -0.3759, 2.474, -0.2695, 2.436, -0.7869, 1.905, -0.6438, 1.832, -0.5536, 1.903, -0.5536, 1.903, -0.6633, 2.03, -0.7869, 1.905, -0.5654, 2.116, -0.6633, 2.03, -0.5536, 1.903, -0.3873, 2.307, -0.4746, 2.183, -0.3519, 2.248, -0.4746, 2.183, -0.3873, 2.307, -0.5504, 2.25, -0.3233, 2.409, -0.3873, 2.307, -0.2776, 2.339, -0.4746, 2.183, -0.5654, 2.116, -0.3683, 2.09, -0.4875, 1.986, -0.4867, 1.876, -0.3631, 1.997, -0.3683, 2.09, -0.4875, 1.986, -0.3631, 1.997, -0.3356, 2.163, -0.3683, 2.09, -0.3075, 2.11, -0.3356, 2.163, -0.2249, 2.237, -0.3519, 2.248, -0.3561, 1.841, -0.3091, 1.912, -0.4397, 1.862, -0.4397, 1.862, -0.3631, 1.997, -0.4867, 1.876, -0.3631, 1.997, -0.3091, 1.912, -0.2557, 1.931, -0.3631, 1.997, -0.2557, 1.931, -0.3075, 2.11, -0.2205, 2.126, -0.3075, 2.11, -0.2557, 1.931, -0.3075, 2.11, -0.2205, 2.126, -0.2249, 2.237, -0.2249, 2.237, -0.2205, 2.126, -0.1561, 2.202, -0.3561, 1.841, -0.2509, 1.827, -0.3091, 1.912, -0.2019, 2.021, -0.1964, 2.071, -0.2271, 1.995, -0.2205, 2.126, -0.1964, 2.071, -0.1561, 2.202, -0.1953, 1.747, -0.2509, 1.827, -0.3024, 1.738, -0.1516, 1.907, -0.2271, 1.995, -0.2557, 1.931, -0.1964, 2.071, -0.2019, 2.021, -0.1239, 2.033, -0.2509, 1.827, -0.1953, 1.747, -0.1715, 1.797, -0.2157, 1.864, -0.2509, 1.827, -0.1715, 1.797, -0.1162, 1.824, -0.2157, 1.864, -0.1715, 1.797, -0.2157, 1.864, -0.1162, 1.824, -0.1516, 1.907, -0.1516, 1.907, -0.1366, 1.959, -0.2271, 1.995, -0.1239, 2.033, -0.2019, 2.021, -0.1366, 1.959, 0.2473, 1.393, 0.1772, 1.445, 0.1492, 1.351, 0.2414, 1.297, 0.1492, 1.351, 0.1626, 1.226, 0.1833, 1.63, 0.1206, 1.637, 0.1472, 1.6, 0.1833, 1.63, 0.1472, 1.6, 0.2229, 1.507, 0.1411, 1.506, 0.1018, 1.426, 0.1772, 1.445, 0.1018, 1.426, 0.1411, 1.506, 0.05417, 1.478, 0.1492, 1.351, 0.1772, 1.445, 0.06001, 1.368, 0.1492, 1.351, 0.06001, 1.368, 0.08513, 1.308, 0.09397, 1.563, 0.1472, 1.6, 0.1206, 1.637, 0.004117, 1.662, 0.02742, 1.615, 0.1206, 1.637, 0.1018, 1.426, 0.05417, 1.478, -0.07878, 1.423, 0.1018, 1.426, -0.03811, 1.363, 0.06001, 1.368, -0.03811, 1.363, 0.008072, 1.296, 0.06001, 1.368, 0.008072, 1.296, 0.08513, 1.308, 0.06001, 1.368, -0.06274, 1.271, -0.01356, 1.221, 0.008072, 1.296, -0.04445, 1.584, -0.002726, 1.524, 0.02742, 1.615, 0.05417, 1.478, -0.0862, 1.502, -0.07878, 1.423, -0.03811, 1.363, -0.1076, 1.315, 0.008072, 1.296, -0.1076, 1.315, -0.06274, 1.271, 0.008072, 1.296, -0.07527, 1.743, 0.004117, 1.662, -0.02721, 1.715, -0.1218, 1.556, -0.0862, 1.502, -0.002726, 1.524, -0.07878, 1.423, -0.0862, 1.502, -0.1419, 1.45, -0.1076, 1.315, -0.07878, 1.423, -0.1338, 1.38, 0.004117, 1.662, -0.1525, 1.735, -0.1451, 1.669, -0.1451, 1.669, -0.119, 1.591, 0.004117, 1.662, -0.1218, 1.556, -0.119, 1.591, -0.1585, 1.582, -0.1617, 1.536, -0.0862, 1.502, -0.1218, 1.556, -0.1419, 1.45, -0.0862, 1.502, -0.1617, 1.536, -0.1338, 1.38, -0.1419, 1.45, -0.193, 1.444, -0.1419, 1.45, -0.1338, 1.38, -0.07878, 1.423, -0.165, 1.366, -0.1076, 1.315, -0.1338, 1.38, -0.165, 1.366, -0.1854, 1.291, -0.1076, 1.315, -0.1585, 1.582, -0.1451, 1.669, -0.2001, 1.585, 0.2724, 1.545, 0.3126, 1.665, 0.2347, 1.643, 0.4342, 1.569, 0.5412, 1.523, 0.541, 1.572, 0.5412, 1.523, 0.5944, 1.562, 0.541, 1.572, 0.625, 1.487, 0.6664, 1.486, 0.6693, 1.569, 0.3804, 1.568, 0.2724, 1.545, 0.4044, 1.467, 0.6003, 1.441, 0.625, 1.487, 0.5819, 1.489, 0.6308, 1.441, 0.6659, 1.44, 0.6664, 1.486, 0.2837, 1.414, 0.2396, 1.534, 0.2229, 1.507, 0.539, 1.445, 0.5412, 1.523, 0.4546, 1.443, 0.4546, 1.443, 0.5294, 1.402, 0.539, 1.445, 0.539, 1.445, 0.5651, 1.415, 0.6003, 1.441, 0.6414, 1.39, 0.6659, 1.44, 0.6308, 1.441, 0.6659, 1.44, 0.6414, 1.39, 0.7475, 1.401, 0.2229, 1.507, 0.1772, 1.445, 0.2473, 1.393, 0.5294, 1.402, 0.4752, 1.374, 0.5017, 1.33, 0.5294, 1.402, 0.581, 1.362, 0.5651, 1.415, 0.6003, 1.441, 0.581, 1.362, 0.6308, 1.441, 0.7161, 1.327, 0.6414, 1.39, 0.6467, 1.288, 0.2837, 1.414, 0.2473, 1.393, 0.2854, 1.32, 0.2837, 1.414, 0.2854, 1.32, 0.3471, 1.351, 0.4467, 1.321, 0.4752, 1.374, 0.4363, 1.395, 0.5017, 1.33, 0.4752, 1.374, 0.4467, 1.321, 0.3481, 1.258, 0.3471, 1.351, 0.2854, 1.32, 0.3471, 1.351, 0.3481, 1.258, 0.3863, 1.379, 0.3863, 1.379, 0.3945, 1.246, 0.4467, 1.321, 0.6257, 1.204, 0.6467, 1.288, 0.61, 1.343, 0.6257, 1.204, 0.61, 1.343, 0.5595, 1.271, 0.6467, 1.288, 0.6257, 1.204, 0.6826, 1.224, 0.2563, 1.212, 0.2854, 1.32, 0.2414, 1.297, 0.2854, 1.32, 0.2563, 1.212, 0.3481, 1.258, 0.2563, 1.212, 0.2414, 1.297, 0.1626, 1.226, 0.2563, 1.212, 0.2715, 1.157, 0.3481, 1.258, 0.3643, 1.153, 0.3481, 1.258, 0.2715, 1.157, 0.3945, 1.246, 0.3643, 1.153, 0.4136, 1.095, 0.4649, 1.169, 0.4996, 1.128, 0.5221, 1.231, 0.5852, 1.158, 0.6257, 1.204, 0.5595, 1.271, 0.3799, 1.765, 0.3274, 1.803, 0.3517, 1.708, 0.406, 1.852, 0.4192, 1.89, 0.288, 1.913, 0.3517, 1.708, 0.4338, 1.635, 0.4343, 1.67, 0.4798, 1.81, 0.406, 1.852, 0.4394, 1.73, 0.4192, 1.89, 0.406, 1.852, 0.4882, 1.875, 0.4483, 1.966, 0.4192, 1.89, 0.4882, 1.875, 0.3594, 2.07, 0.4769, 2.006, 0.4681, 2.072, 0.4769, 2.006, 0.4882, 1.875, 0.5589, 1.926, 0.4681, 2.072, 0.4769, 2.006, 0.5505, 2.043, 0.4338, 1.635, 0.541, 1.572, 0.5436, 1.617, 0.5046, 1.688, 0.4343, 1.67, 0.5684, 1.637, 0.4343, 1.67, 0.5436, 1.617, 0.5684, 1.637, 0.5046, 1.688, 0.4798, 1.81, 0.4394, 1.73, 0.5794, 1.813, 0.588, 1.875, 0.4798, 1.81, 0.5589, 1.926, 0.4882, 1.875, 0.588, 1.875, 0.5505, 2.043, 0.4769, 2.006, 0.6379, 2.007, 0.5684, 1.637, 0.5791, 1.672, 0.5046, 1.688, 0.5791, 1.672, 0.5837, 1.737, 0.5046, 1.688, 0.588, 1.875, 0.5794, 1.813, 0.6399, 1.82, 0.5684, 1.637, 0.5944, 1.562, 0.6163, 1.651, 0.5944, 1.562, 0.5684, 1.637, 0.5436, 1.617, 0.5791, 1.672, 0.6163, 1.651, 0.5837, 1.737, 0.5837, 1.737, 0.6231, 1.75, 0.5794, 1.813, 0.6399, 1.82, 0.5794, 1.813, 0.6231, 1.75, 0.6379, 2.007, 0.6726, 1.966, 0.6909, 2.03, 0.6693, 1.569, 0.6163, 1.651, 0.5944, 1.562, 0.6163, 1.651, 0.6693, 1.569, 0.7195, 1.653, 0.6163, 1.651, 0.7195, 1.653, 0.6231, 1.75, 0.6231, 1.75, 0.7187, 1.705, 0.6399, 1.82, 0.7468, 1.78, 0.6399, 1.82, 0.7187, 1.705, 0.6726, 1.966, 0.6989, 1.907, 0.7278, 1.927, 0.7195, 1.653, 0.7852, 1.671, 0.7187, 1.705, 0.7517, 1.855, 0.7278, 1.927, 0.6989, 1.907, 0.3126, 1.665, 0.1966, 1.743, 0.2347, 1.643, 0.157, 1.733, 0.09013, 1.72, 0.1206, 1.637, -0.05518, 1.775, -0.02721, 1.715, 0.01683, 1.739, -0.07135, 1.823, -0.07527, 1.743, -0.05518, 1.775, -0.07527, 1.743, -0.07135, 1.823, -0.1162, 1.824, 0.2763, 1.776, 0.3126, 1.665, 0.3517, 1.708, 0.3126, 1.665, 0.2763, 1.776, 0.1966, 1.743, 0.157, 1.733, 0.1966, 1.743, 0.1336, 1.794, 0.052, 1.805, 0.09013, 1.72, 0.09878, 1.804, 0.052, 1.805, 0.01683, 1.739, 0.09013, 1.72, 0.052, 1.805, 0.01379, 1.816, 0.01683, 1.739, 0.01379, 1.816, -0.05518, 1.775, 0.01683, 1.739, 0.3274, 1.803, 0.2763, 1.776, 0.3517, 1.708, 0.2763, 1.776, 0.1832, 1.847, 0.1966, 1.743, 0.2763, 1.776, 0.2229, 1.869, 0.1832, 1.847, 0.1966, 1.743, 0.1832, 1.847, 0.1336, 1.794, -0.07135, 1.823, 0.01379, 1.816, 0.02916, 1.875, -0.07135, 1.823, -0.1516, 1.907, -0.1162, 1.824, 0.06931, 1.91, 0.02916, 1.875, 0.052, 1.805, -0.02579, 1.966, -0.08162, 1.925, 0.02916, 1.875, 0.1918, 1.94, 0.1832, 1.847, 0.2229, 1.869, 0.1918, 1.94, 0.2229, 1.869, 0.2519, 1.982, 0.1832, 1.847, 0.1918, 1.94, 0.1365, 1.897, 0.1365, 1.897, 0.1642, 1.979, 0.1394, 2.008, -0.02579, 1.966, 0.06931, 1.91, 0.002995, 1.988, -0.1366, 1.959, -0.08162, 1.925, -0.1239, 2.033, 0.4192, 1.89, 0.3083, 1.965, 0.288, 1.913, 0.288, 1.913, 0.3083, 1.965, 0.2519, 1.982, 0.2397, 2.008, 0.1918, 1.94, 0.2519, 1.982, 0.0608, 2.03, 0.002995, 1.988, 0.07271, 1.972, 0.002995, 1.988, 0.004671, 2.074, -0.02579, 1.966, -0.1239, 2.033, -0.02579, 1.966, -0.09987, 2.08, 0.3594, 2.07, 0.3083, 1.965, 0.4192, 1.89, 0.1106, 2.098, 0.07271, 1.972, 0.1394, 2.008, 0.0608, 2.03, 0.1106, 2.098, 0.04422, 2.099, 0.0608, 2.03, 0.04422, 2.099, 0.004671, 2.074, 0.2557, 2.082, 0.2397, 2.008, 0.3011, 2.09, 0.2557, 2.082, 0.3011, 2.09, 0.2863, 2.113, 0.2397, 2.008, 0.2557, 2.082, 0.2176, 2.029, 0.2557, 2.082, 0.235, 2.105, 0.2176, 2.029, 0.235, 2.105, 0.1806, 2.063, 0.2176, 2.029, -0.01989, 2.125, 0.004671, 2.074, 0.04422, 2.099])
me_cube_001.materials.append(mat_material_001)
me_cube_001.use_remesh_preserve_volume = False
me_cube_001.use_remesh_preserve_attributes = False
me_cube_001.use_mirror_vertex_groups = False
me_cube_001.update()

# ---- objects
ob_cube = bpy.data.objects.new('Cube', me_cube_001)
ob_lamp = bpy.data.objects.new('Lamp', light_lamp)
ob_camera = bpy.data.objects.new('Camera', cam_camera)

# ---- transforms, parenting, visibility, modifiers, constraints
ob_cube.location = (0.0, 0.0, 0.0)
ob_cube.scale = (2.853, 1.0, 1.0)
ob_cube.lineart.crease_threshold = 0.0
ob_lamp.location = (4.076, 1.005, 5.904)
ob_lamp.rotation_euler = (0.6503, 0.05522, 1.866)
ob_lamp.lock_rotations_4d = False
ob_lamp.empty_display_type = 'ARROWS'
ob_lamp.color = (0.0, 0.0, 0.0, 0.0)
ob_lamp.lineart.crease_threshold = 0.0
ob_camera.location = (7.481, -6.508, 5.344)
ob_camera.rotation_euler = (1.109, 0.01082, 0.8149)
ob_camera.lock_rotations_4d = False
ob_camera.empty_display_type = 'ARROWS'
ob_camera.color = (0.0, 0.0, 0.0, 0.0)
ob_camera.display_type = 'WIRE'
ob_camera.lineart.crease_threshold = 0.0

# ---- collection membership
col_collection_1.objects.link(ob_cube)
col_collection_1.objects.link(ob_lamp)
col_collection_1.objects.link(ob_camera)

# ---- scene / render settings (as saved in the file)
scene.camera = ob_camera
scene.frame_start = 1; scene.frame_end = 250; scene.frame_set(1)
scene.render.engine = 'BLENDER_EEVEE_NEXT'
scene.render.resolution_percentage = 50
scene.render.dither_intensity = 0.0
scene.cycles.use_denoising = False
scene.cycles.samples = 10
scene.cycles.sampling_pattern = 'TABULATED_SOBOL'
scene.cycles.light_sampling_threshold = 0.0
scene.cycles.use_adaptive_sampling = False
scene.cycles.use_light_tree = False
scene.cycles.blur_glossy = 0.0
scene.cycles.pixel_filter_type = 'GAUSSIAN'
scene.cycles.sample_clamp_indirect = 0.0
scene.view_settings.view_transform = 'Standard'
bpy.context.view_layer.update()
